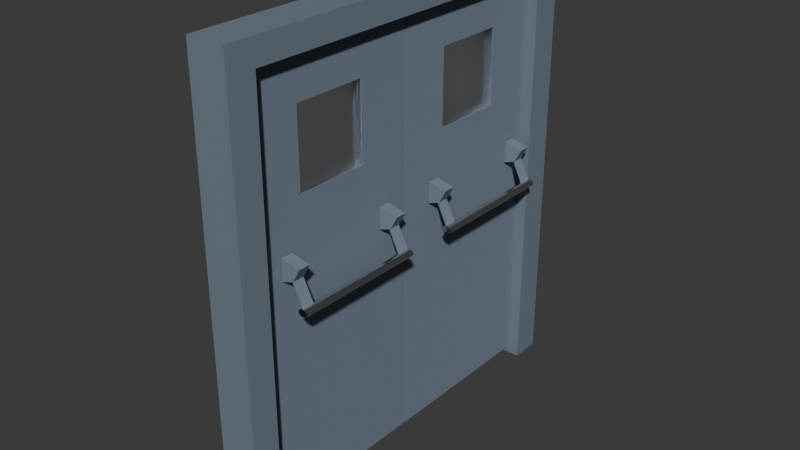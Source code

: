 # Source: unitydoorsfinal2.blend  (saved by Blender 4.4.32; exported with 4.5.12 LTS)
import bpy
from mathutils import Matrix  # noqa: F401  (used for matrix-valued properties, if any)

bpy.ops.wm.read_factory_settings(use_empty=True)
scene = bpy.context.scene
scene.name = 'Scene'

# ---- collections
col_collection = bpy.data.collections.new('Collection'); scene.collection.children.link(col_collection)

# ---- materials (node trees are filled in below, after node groups)
mat_material = bpy.data.materials.new('Material')
mat_material.alpha_threshold = 0.0
mat_material.roughness = 0.5
mat_material.line_color = (0.0, 0.0, 0.0, 1.0)
mat_material_004 = bpy.data.materials.new('Material.004')
mat_material_004.alpha_threshold = 0.0
mat_material_004.roughness = 0.5
mat_material_004.line_color = (0.0, 0.0, 0.0, 1.0)
mat_material_007 = bpy.data.materials.new('Material.007')
mat_material_007.alpha_threshold = 0.0
mat_material_007.roughness = 0.5
mat_material_007.line_color = (0.0, 0.0, 0.0, 1.0)
mat_material_012 = bpy.data.materials.new('Material.012')
mat_material_008 = bpy.data.materials.new('Material.008')
mat_material_013 = bpy.data.materials.new('Material.013')
mat_material_010 = bpy.data.materials.new('Material.010')
mat_material_011 = bpy.data.materials.new('Material.011')
mat_material_017 = bpy.data.materials.new('Material.017')
mat_material_009 = bpy.data.materials.new('Material.009')
mat_material_016 = bpy.data.materials.new('Material.016')
mat_material_014 = bpy.data.materials.new('Material.014')
mat_material_015 = bpy.data.materials.new('Material.015')
mat_material_018 = bpy.data.materials.new('Material.018')
mat_material_019 = bpy.data.materials.new('Material.019')
mat_material_021 = bpy.data.materials.new('Material.021')
mat_material_021.alpha_threshold = 0.0
mat_material_021.roughness = 0.5
mat_material_021.line_color = (0.0, 0.0, 0.0, 1.0)
mat_material_022 = bpy.data.materials.new('Material.022')
mat_material_022.alpha_threshold = 0.0
mat_material_022.roughness = 0.5
mat_material_022.line_color = (0.0, 0.0, 0.0, 1.0)
mat_material_023 = bpy.data.materials.new('Material.023')
mat_material_023.alpha_threshold = 0.0
mat_material_023.roughness = 0.5
mat_material_023.line_color = (0.0, 0.0, 0.0, 1.0)
mat_material_024 = bpy.data.materials.new('Material.024')
mat_material_025 = bpy.data.materials.new('Material.025')
mat_material_026 = bpy.data.materials.new('Material.026')
mat_material_027 = bpy.data.materials.new('Material.027')
mat_material_028 = bpy.data.materials.new('Material.028')
mat_material_029 = bpy.data.materials.new('Material.029')
mat_material_030 = bpy.data.materials.new('Material.030')
mat_material_031 = bpy.data.materials.new('Material.031')
mat_material_032 = bpy.data.materials.new('Material.032')
mat_material_033 = bpy.data.materials.new('Material.033')
mat_material_034 = bpy.data.materials.new('Material.034')
mat_material_035 = bpy.data.materials.new('Material.035')
mat_material_051 = bpy.data.materials.new('Material.051')
mat_material_051.alpha_threshold = 0.0
mat_material_051.roughness = 0.5
mat_material_051.line_color = (0.0, 0.0, 0.0, 1.0)
mat_material_052 = bpy.data.materials.new('Material.052')
mat_material_052.alpha_threshold = 0.0
mat_material_052.roughness = 0.5
mat_material_052.line_color = (0.0, 0.0, 0.0, 1.0)
mat_material_053 = bpy.data.materials.new('Material.053')
mat_material_053.alpha_threshold = 0.0
mat_material_053.roughness = 0.5
mat_material_053.line_color = (0.0, 0.0, 0.0, 1.0)
mat_material_054 = bpy.data.materials.new('Material.054')
mat_material_055 = bpy.data.materials.new('Material.055')
mat_material_056 = bpy.data.materials.new('Material.056')
mat_material_057 = bpy.data.materials.new('Material.057')
mat_material_058 = bpy.data.materials.new('Material.058')
mat_material_059 = bpy.data.materials.new('Material.059')
mat_material_060 = bpy.data.materials.new('Material.060')
mat_material_061 = bpy.data.materials.new('Material.061')
mat_material_062 = bpy.data.materials.new('Material.062')
mat_material_063 = bpy.data.materials.new('Material.063')
mat_material_064 = bpy.data.materials.new('Material.064')
mat_material_065 = bpy.data.materials.new('Material.065')

# ---- material node trees
mat_material.use_nodes = True; mat_material.node_tree.nodes.clear()
_N = mat_material.node_tree.nodes; _L = mat_material.node_tree.links
n0 = _N.new('ShaderNodeOutputMaterial'); n0.name = 'Material Output'; n0.location = (300, 300)
n1 = _N.new('ShaderNodeBsdfPrincipled'); n1.name = 'Principled BSDF'; n1.location = (10, 300)
n1.inputs[0].default_value = (0.1812, 0.2306, 0.2961, 0.0)
n1.inputs[2].default_value = 1.0
n1.inputs[3].default_value = 1.45
_L.new(n1.outputs[0], n0.inputs[0])
n0.is_active_output = True
mat_material_004.use_nodes = True; mat_material_004.node_tree.nodes.clear()
_N = mat_material_004.node_tree.nodes; _L = mat_material_004.node_tree.links
n0 = _N.new('ShaderNodeOutputMaterial'); n0.name = 'Material Output'; n0.location = (300, 300)
n1 = _N.new('ShaderNodeBsdfPrincipled'); n1.name = 'Principled BSDF'; n1.location = (10, 300)
n1.inputs[0].default_value = (0.1746, 0.2232, 0.2747, 1.0)
n1.inputs[3].default_value = 1.45
_L.new(n1.outputs[0], n0.inputs[0])
n0.is_active_output = True
mat_material_007.use_nodes = True; mat_material_007.node_tree.nodes.clear()
_N = mat_material_007.node_tree.nodes; _L = mat_material_007.node_tree.links
n0 = _N.new('ShaderNodeOutputMaterial'); n0.name = 'Material Output'; n0.location = (300, 300)
n1 = _N.new('ShaderNodeBsdfPrincipled'); n1.name = 'Principled BSDF'; n1.location = (10, 300)
n1.inputs[0].default_value = (0.1812, 0.2307, 0.2961, 0.0)
n1.inputs[2].default_value = 1.0
n1.inputs[3].default_value = 1.35
_L.new(n1.outputs[0], n0.inputs[0])
n0.is_active_output = True
mat_material_012.use_nodes = True; mat_material_012.node_tree.nodes.clear()
_N = mat_material_012.node_tree.nodes; _L = mat_material_012.node_tree.links
n0 = _N.new('ShaderNodeBsdfPrincipled'); n0.name = 'Principled BSDF'; n0.location = (10, 300)
n0.inputs[0].default_value = (0.3232, 0.3419, 0.4342, 1.0)
n1 = _N.new('ShaderNodeOutputMaterial'); n1.name = 'Material Output'; n1.location = (300, 300)
_L.new(n0.outputs[0], n1.inputs[0])
n1.is_active_output = True
mat_material_008.use_nodes = True; mat_material_008.node_tree.nodes.clear()
_N = mat_material_008.node_tree.nodes; _L = mat_material_008.node_tree.links
n0 = _N.new('ShaderNodeBsdfPrincipled'); n0.name = 'Principled BSDF'; n0.location = (10, 300)
n0.inputs[1].default_value = 1.0
n0.inputs[2].default_value = 0.1697
n1 = _N.new('ShaderNodeOutputMaterial'); n1.name = 'Material Output'; n1.location = (300, 300)
_L.new(n0.outputs[0], n1.inputs[0])
n1.is_active_output = True
mat_material_013.use_nodes = True; mat_material_013.node_tree.nodes.clear()
_N = mat_material_013.node_tree.nodes; _L = mat_material_013.node_tree.links
n0 = _N.new('ShaderNodeBsdfPrincipled'); n0.name = 'Principled BSDF'; n0.location = (10, 300)
n0.inputs[0].default_value = (0.2918, 0.305, 0.3968, 1.0)
n1 = _N.new('ShaderNodeOutputMaterial'); n1.name = 'Material Output'; n1.location = (300, 300)
_L.new(n0.outputs[0], n1.inputs[0])
n1.is_active_output = True
mat_material_010.use_nodes = True; mat_material_010.node_tree.nodes.clear()
_N = mat_material_010.node_tree.nodes; _L = mat_material_010.node_tree.links
n0 = _N.new('ShaderNodeBsdfPrincipled'); n0.name = 'Principled BSDF'; n0.location = (10, 300)
n0.inputs[0].default_value = (0.2747, 0.2874, 0.3663, 1.0)
n1 = _N.new('ShaderNodeOutputMaterial'); n1.name = 'Material Output'; n1.location = (300, 300)
_L.new(n0.outputs[0], n1.inputs[0])
n1.is_active_output = True
mat_material_011.use_nodes = True; mat_material_011.node_tree.nodes.clear()
_N = mat_material_011.node_tree.nodes; _L = mat_material_011.node_tree.links
n0 = _N.new('ShaderNodeBsdfPrincipled'); n0.name = 'Principled BSDF'; n0.location = (10, 300)
n0.inputs[0].default_value = (0.2961, 0.3095, 0.402, 1.0)
n1 = _N.new('ShaderNodeOutputMaterial'); n1.name = 'Material Output'; n1.location = (300, 300)
_L.new(n0.outputs[0], n1.inputs[0])
n1.is_active_output = True
mat_material_017.use_nodes = True; mat_material_017.node_tree.nodes.clear()
_N = mat_material_017.node_tree.nodes; _L = mat_material_017.node_tree.links
n0 = _N.new('ShaderNodeBsdfPrincipled'); n0.name = 'Principled BSDF'; n0.location = (10, 300)
n0.inputs[0].default_value = (0.305, 0.3186, 0.3916, 1.0)
n1 = _N.new('ShaderNodeOutputMaterial'); n1.name = 'Material Output'; n1.location = (300, 300)
_L.new(n0.outputs[0], n1.inputs[0])
n1.is_active_output = True
mat_material_009.use_nodes = True; mat_material_009.node_tree.nodes.clear()
_N = mat_material_009.node_tree.nodes; _L = mat_material_009.node_tree.links
n0 = _N.new('ShaderNodeBsdfPrincipled'); n0.name = 'Principled BSDF'; n0.location = (10, 300)
n0.inputs[1].default_value = 1.0
n0.inputs[2].default_value = 0.17
n1 = _N.new('ShaderNodeOutputMaterial'); n1.name = 'Material Output'; n1.location = (300, 300)
_L.new(n0.outputs[0], n1.inputs[0])
n1.is_active_output = True
mat_material_016.use_nodes = True; mat_material_016.node_tree.nodes.clear()
_N = mat_material_016.node_tree.nodes; _L = mat_material_016.node_tree.links
n0 = _N.new('ShaderNodeBsdfPrincipled'); n0.name = 'Principled BSDF'; n0.location = (10, 300)
n0.inputs[0].default_value = (0.2918, 0.3006, 0.3712, 1.0)
n1 = _N.new('ShaderNodeOutputMaterial'); n1.name = 'Material Output'; n1.location = (300, 300)
_L.new(n0.outputs[0], n1.inputs[0])
n1.is_active_output = True
mat_material_014.use_nodes = True; mat_material_014.node_tree.nodes.clear()
_N = mat_material_014.node_tree.nodes; _L = mat_material_014.node_tree.links
n0 = _N.new('ShaderNodeBsdfPrincipled'); n0.name = 'Principled BSDF'; n0.location = (10, 300)
n0.inputs[0].default_value = (0.3006, 0.314, 0.3864, 1.0)
n1 = _N.new('ShaderNodeOutputMaterial'); n1.name = 'Material Output'; n1.location = (300, 300)
_L.new(n0.outputs[0], n1.inputs[0])
n1.is_active_output = True
mat_material_015.use_nodes = True; mat_material_015.node_tree.nodes.clear()
_N = mat_material_015.node_tree.nodes; _L = mat_material_015.node_tree.links
n0 = _N.new('ShaderNodeBsdfPrincipled'); n0.name = 'Principled BSDF'; n0.location = (10, 300)
n0.inputs[0].default_value = (0.3763, 0.3864, 0.4735, 1.0)
n1 = _N.new('ShaderNodeOutputMaterial'); n1.name = 'Material Output'; n1.location = (300, 300)
_L.new(n0.outputs[0], n1.inputs[0])
n1.is_active_output = True
mat_material_018.use_nodes = True; mat_material_018.node_tree.nodes.clear()
_N = mat_material_018.node_tree.nodes; _L = mat_material_018.node_tree.links
n0 = _N.new('ShaderNodeOutputMaterial'); n0.name = 'Material Output'; n0.location = (300, 300)
n1 = _N.new('ShaderNodeBsdfGlass'); n1.name = 'Glass BSDF'; n1.location = (10, 300)
n1.inputs[1].default_value = 0.5
n1.inputs[2].default_value = 1.2
_L.new(n1.outputs[0], n0.inputs[0])
n0.is_active_output = True
mat_material_019.use_nodes = True; mat_material_019.node_tree.nodes.clear()
_N = mat_material_019.node_tree.nodes; _L = mat_material_019.node_tree.links
n0 = _N.new('ShaderNodeOutputMaterial'); n0.name = 'Material Output'; n0.location = (300, 300)
n1 = _N.new('ShaderNodeBsdfGlass'); n1.name = 'Glass BSDF'; n1.location = (10, 300)
n1.inputs[1].default_value = 0.5
n1.inputs[2].default_value = 1.2
_L.new(n1.outputs[0], n0.inputs[0])
n0.is_active_output = True
mat_material_021.use_nodes = True; mat_material_021.node_tree.nodes.clear()
_N = mat_material_021.node_tree.nodes; _L = mat_material_021.node_tree.links
n0 = _N.new('ShaderNodeOutputMaterial'); n0.name = 'Material Output'; n0.location = (300, 300)
n1 = _N.new('ShaderNodeBsdfPrincipled'); n1.name = 'Principled BSDF'; n1.location = (10, 300)
n1.inputs[0].default_value = (0.1812, 0.2306, 0.2961, 0.0)
n1.inputs[2].default_value = 1.0
n1.inputs[3].default_value = 1.45
_L.new(n1.outputs[0], n0.inputs[0])
n0.is_active_output = True
mat_material_022.use_nodes = True; mat_material_022.node_tree.nodes.clear()
_N = mat_material_022.node_tree.nodes; _L = mat_material_022.node_tree.links
n0 = _N.new('ShaderNodeOutputMaterial'); n0.name = 'Material Output'; n0.location = (300, 300)
n1 = _N.new('ShaderNodeBsdfPrincipled'); n1.name = 'Principled BSDF'; n1.location = (10, 300)
n1.inputs[0].default_value = (0.1746, 0.2232, 0.2747, 1.0)
n1.inputs[3].default_value = 1.45
_L.new(n1.outputs[0], n0.inputs[0])
n0.is_active_output = True
mat_material_023.use_nodes = True; mat_material_023.node_tree.nodes.clear()
_N = mat_material_023.node_tree.nodes; _L = mat_material_023.node_tree.links
n0 = _N.new('ShaderNodeOutputMaterial'); n0.name = 'Material Output'; n0.location = (300, 300)
n1 = _N.new('ShaderNodeBsdfPrincipled'); n1.name = 'Principled BSDF'; n1.location = (10, 300)
n1.inputs[0].default_value = (0.1812, 0.2307, 0.2961, 0.0)
n1.inputs[2].default_value = 1.0
n1.inputs[3].default_value = 1.35
_L.new(n1.outputs[0], n0.inputs[0])
n0.is_active_output = True
mat_material_024.use_nodes = True; mat_material_024.node_tree.nodes.clear()
_N = mat_material_024.node_tree.nodes; _L = mat_material_024.node_tree.links
n0 = _N.new('ShaderNodeBsdfPrincipled'); n0.name = 'Principled BSDF'; n0.location = (10, 300)
n0.inputs[0].default_value = (0.3232, 0.3419, 0.4342, 1.0)
n1 = _N.new('ShaderNodeOutputMaterial'); n1.name = 'Material Output'; n1.location = (300, 300)
_L.new(n0.outputs[0], n1.inputs[0])
n1.is_active_output = True
mat_material_025.use_nodes = True; mat_material_025.node_tree.nodes.clear()
_N = mat_material_025.node_tree.nodes; _L = mat_material_025.node_tree.links
n0 = _N.new('ShaderNodeBsdfPrincipled'); n0.name = 'Principled BSDF'; n0.location = (10, 300)
n0.inputs[1].default_value = 1.0
n0.inputs[2].default_value = 0.1697
n1 = _N.new('ShaderNodeOutputMaterial'); n1.name = 'Material Output'; n1.location = (300, 300)
_L.new(n0.outputs[0], n1.inputs[0])
n1.is_active_output = True
mat_material_026.use_nodes = True; mat_material_026.node_tree.nodes.clear()
_N = mat_material_026.node_tree.nodes; _L = mat_material_026.node_tree.links
n0 = _N.new('ShaderNodeBsdfPrincipled'); n0.name = 'Principled BSDF'; n0.location = (10, 300)
n0.inputs[0].default_value = (0.2918, 0.305, 0.3968, 1.0)
n1 = _N.new('ShaderNodeOutputMaterial'); n1.name = 'Material Output'; n1.location = (300, 300)
_L.new(n0.outputs[0], n1.inputs[0])
n1.is_active_output = True
mat_material_027.use_nodes = True; mat_material_027.node_tree.nodes.clear()
_N = mat_material_027.node_tree.nodes; _L = mat_material_027.node_tree.links
n0 = _N.new('ShaderNodeBsdfPrincipled'); n0.name = 'Principled BSDF'; n0.location = (10, 300)
n0.inputs[0].default_value = (0.2747, 0.2874, 0.3663, 1.0)
n1 = _N.new('ShaderNodeOutputMaterial'); n1.name = 'Material Output'; n1.location = (300, 300)
_L.new(n0.outputs[0], n1.inputs[0])
n1.is_active_output = True
mat_material_028.use_nodes = True; mat_material_028.node_tree.nodes.clear()
_N = mat_material_028.node_tree.nodes; _L = mat_material_028.node_tree.links
n0 = _N.new('ShaderNodeBsdfPrincipled'); n0.name = 'Principled BSDF'; n0.location = (10, 300)
n0.inputs[0].default_value = (0.2961, 0.3095, 0.402, 1.0)
n1 = _N.new('ShaderNodeOutputMaterial'); n1.name = 'Material Output'; n1.location = (300, 300)
_L.new(n0.outputs[0], n1.inputs[0])
n1.is_active_output = True
mat_material_029.use_nodes = True; mat_material_029.node_tree.nodes.clear()
_N = mat_material_029.node_tree.nodes; _L = mat_material_029.node_tree.links
n0 = _N.new('ShaderNodeBsdfPrincipled'); n0.name = 'Principled BSDF'; n0.location = (10, 300)
n0.inputs[0].default_value = (0.305, 0.3186, 0.3916, 1.0)
n1 = _N.new('ShaderNodeOutputMaterial'); n1.name = 'Material Output'; n1.location = (300, 300)
_L.new(n0.outputs[0], n1.inputs[0])
n1.is_active_output = True
mat_material_030.use_nodes = True; mat_material_030.node_tree.nodes.clear()
_N = mat_material_030.node_tree.nodes; _L = mat_material_030.node_tree.links
n0 = _N.new('ShaderNodeBsdfPrincipled'); n0.name = 'Principled BSDF'; n0.location = (10, 300)
n0.inputs[1].default_value = 1.0
n0.inputs[2].default_value = 0.17
n1 = _N.new('ShaderNodeOutputMaterial'); n1.name = 'Material Output'; n1.location = (300, 300)
_L.new(n0.outputs[0], n1.inputs[0])
n1.is_active_output = True
mat_material_031.use_nodes = True; mat_material_031.node_tree.nodes.clear()
_N = mat_material_031.node_tree.nodes; _L = mat_material_031.node_tree.links
n0 = _N.new('ShaderNodeBsdfPrincipled'); n0.name = 'Principled BSDF'; n0.location = (10, 300)
n0.inputs[0].default_value = (0.2918, 0.3006, 0.3712, 1.0)
n1 = _N.new('ShaderNodeOutputMaterial'); n1.name = 'Material Output'; n1.location = (300, 300)
_L.new(n0.outputs[0], n1.inputs[0])
n1.is_active_output = True
mat_material_032.use_nodes = True; mat_material_032.node_tree.nodes.clear()
_N = mat_material_032.node_tree.nodes; _L = mat_material_032.node_tree.links
n0 = _N.new('ShaderNodeBsdfPrincipled'); n0.name = 'Principled BSDF'; n0.location = (10, 300)
n0.inputs[0].default_value = (0.3006, 0.314, 0.3864, 1.0)
n1 = _N.new('ShaderNodeOutputMaterial'); n1.name = 'Material Output'; n1.location = (300, 300)
_L.new(n0.outputs[0], n1.inputs[0])
n1.is_active_output = True
mat_material_033.use_nodes = True; mat_material_033.node_tree.nodes.clear()
_N = mat_material_033.node_tree.nodes; _L = mat_material_033.node_tree.links
n0 = _N.new('ShaderNodeBsdfPrincipled'); n0.name = 'Principled BSDF'; n0.location = (10, 300)
n0.inputs[0].default_value = (0.3763, 0.3864, 0.4735, 1.0)
n1 = _N.new('ShaderNodeOutputMaterial'); n1.name = 'Material Output'; n1.location = (300, 300)
_L.new(n0.outputs[0], n1.inputs[0])
n1.is_active_output = True
mat_material_034.use_nodes = True; mat_material_034.node_tree.nodes.clear()
_N = mat_material_034.node_tree.nodes; _L = mat_material_034.node_tree.links
n0 = _N.new('ShaderNodeOutputMaterial'); n0.name = 'Material Output'; n0.location = (300, 300)
n1 = _N.new('ShaderNodeBsdfGlass'); n1.name = 'Glass BSDF'; n1.location = (10, 300)
n1.inputs[1].default_value = 0.5
n1.inputs[2].default_value = 1.2
_L.new(n1.outputs[0], n0.inputs[0])
n0.is_active_output = True
mat_material_035.use_nodes = True; mat_material_035.node_tree.nodes.clear()
_N = mat_material_035.node_tree.nodes; _L = mat_material_035.node_tree.links
n0 = _N.new('ShaderNodeOutputMaterial'); n0.name = 'Material Output'; n0.location = (300, 300)
n1 = _N.new('ShaderNodeBsdfGlass'); n1.name = 'Glass BSDF'; n1.location = (10, 300)
n1.inputs[1].default_value = 0.5
n1.inputs[2].default_value = 1.2
_L.new(n1.outputs[0], n0.inputs[0])
n0.is_active_output = True
mat_material_051.use_nodes = True; mat_material_051.node_tree.nodes.clear()
_N = mat_material_051.node_tree.nodes; _L = mat_material_051.node_tree.links
n0 = _N.new('ShaderNodeOutputMaterial'); n0.name = 'Material Output'; n0.location = (300, 300)
n1 = _N.new('ShaderNodeBsdfPrincipled'); n1.name = 'Principled BSDF'; n1.location = (10, 300)
n1.inputs[0].default_value = (0.1812, 0.2306, 0.2961, 0.0)
n1.inputs[2].default_value = 1.0
n1.inputs[3].default_value = 1.45
_L.new(n1.outputs[0], n0.inputs[0])
n0.is_active_output = True
mat_material_052.use_nodes = True; mat_material_052.node_tree.nodes.clear()
_N = mat_material_052.node_tree.nodes; _L = mat_material_052.node_tree.links
n0 = _N.new('ShaderNodeOutputMaterial'); n0.name = 'Material Output'; n0.location = (300, 300)
n1 = _N.new('ShaderNodeBsdfPrincipled'); n1.name = 'Principled BSDF'; n1.location = (10, 300)
n1.inputs[0].default_value = (0.1746, 0.2232, 0.2747, 1.0)
n1.inputs[3].default_value = 1.45
_L.new(n1.outputs[0], n0.inputs[0])
n0.is_active_output = True
mat_material_053.use_nodes = True; mat_material_053.node_tree.nodes.clear()
_N = mat_material_053.node_tree.nodes; _L = mat_material_053.node_tree.links
n0 = _N.new('ShaderNodeOutputMaterial'); n0.name = 'Material Output'; n0.location = (300, 300)
n1 = _N.new('ShaderNodeBsdfPrincipled'); n1.name = 'Principled BSDF'; n1.location = (10, 300)
n1.inputs[0].default_value = (0.1812, 0.2307, 0.2961, 0.0)
n1.inputs[2].default_value = 1.0
n1.inputs[3].default_value = 1.35
_L.new(n1.outputs[0], n0.inputs[0])
n0.is_active_output = True
mat_material_054.use_nodes = True; mat_material_054.node_tree.nodes.clear()
_N = mat_material_054.node_tree.nodes; _L = mat_material_054.node_tree.links
n0 = _N.new('ShaderNodeBsdfPrincipled'); n0.name = 'Principled BSDF'; n0.location = (10, 300)
n0.inputs[0].default_value = (0.3232, 0.3419, 0.4342, 1.0)
n1 = _N.new('ShaderNodeOutputMaterial'); n1.name = 'Material Output'; n1.location = (300, 300)
_L.new(n0.outputs[0], n1.inputs[0])
n1.is_active_output = True
mat_material_055.use_nodes = True; mat_material_055.node_tree.nodes.clear()
_N = mat_material_055.node_tree.nodes; _L = mat_material_055.node_tree.links
n0 = _N.new('ShaderNodeBsdfPrincipled'); n0.name = 'Principled BSDF'; n0.location = (10, 300)
n0.inputs[1].default_value = 1.0
n0.inputs[2].default_value = 0.1697
n1 = _N.new('ShaderNodeOutputMaterial'); n1.name = 'Material Output'; n1.location = (300, 300)
_L.new(n0.outputs[0], n1.inputs[0])
n1.is_active_output = True
mat_material_056.use_nodes = True; mat_material_056.node_tree.nodes.clear()
_N = mat_material_056.node_tree.nodes; _L = mat_material_056.node_tree.links
n0 = _N.new('ShaderNodeBsdfPrincipled'); n0.name = 'Principled BSDF'; n0.location = (10, 300)
n0.inputs[0].default_value = (0.2918, 0.305, 0.3968, 1.0)
n1 = _N.new('ShaderNodeOutputMaterial'); n1.name = 'Material Output'; n1.location = (300, 300)
_L.new(n0.outputs[0], n1.inputs[0])
n1.is_active_output = True
mat_material_057.use_nodes = True; mat_material_057.node_tree.nodes.clear()
_N = mat_material_057.node_tree.nodes; _L = mat_material_057.node_tree.links
n0 = _N.new('ShaderNodeBsdfPrincipled'); n0.name = 'Principled BSDF'; n0.location = (10, 300)
n0.inputs[0].default_value = (0.2747, 0.2874, 0.3663, 1.0)
n1 = _N.new('ShaderNodeOutputMaterial'); n1.name = 'Material Output'; n1.location = (300, 300)
_L.new(n0.outputs[0], n1.inputs[0])
n1.is_active_output = True
mat_material_058.use_nodes = True; mat_material_058.node_tree.nodes.clear()
_N = mat_material_058.node_tree.nodes; _L = mat_material_058.node_tree.links
n0 = _N.new('ShaderNodeBsdfPrincipled'); n0.name = 'Principled BSDF'; n0.location = (10, 300)
n0.inputs[0].default_value = (0.2961, 0.3095, 0.402, 1.0)
n1 = _N.new('ShaderNodeOutputMaterial'); n1.name = 'Material Output'; n1.location = (300, 300)
_L.new(n0.outputs[0], n1.inputs[0])
n1.is_active_output = True
mat_material_059.use_nodes = True; mat_material_059.node_tree.nodes.clear()
_N = mat_material_059.node_tree.nodes; _L = mat_material_059.node_tree.links
n0 = _N.new('ShaderNodeBsdfPrincipled'); n0.name = 'Principled BSDF'; n0.location = (10, 300)
n0.inputs[0].default_value = (0.305, 0.3186, 0.3916, 1.0)
n1 = _N.new('ShaderNodeOutputMaterial'); n1.name = 'Material Output'; n1.location = (300, 300)
_L.new(n0.outputs[0], n1.inputs[0])
n1.is_active_output = True
mat_material_060.use_nodes = True; mat_material_060.node_tree.nodes.clear()
_N = mat_material_060.node_tree.nodes; _L = mat_material_060.node_tree.links
n0 = _N.new('ShaderNodeBsdfPrincipled'); n0.name = 'Principled BSDF'; n0.location = (10, 300)
n0.inputs[1].default_value = 1.0
n0.inputs[2].default_value = 0.17
n1 = _N.new('ShaderNodeOutputMaterial'); n1.name = 'Material Output'; n1.location = (300, 300)
_L.new(n0.outputs[0], n1.inputs[0])
n1.is_active_output = True
mat_material_061.use_nodes = True; mat_material_061.node_tree.nodes.clear()
_N = mat_material_061.node_tree.nodes; _L = mat_material_061.node_tree.links
n0 = _N.new('ShaderNodeBsdfPrincipled'); n0.name = 'Principled BSDF'; n0.location = (10, 300)
n0.inputs[0].default_value = (0.2918, 0.3006, 0.3712, 1.0)
n1 = _N.new('ShaderNodeOutputMaterial'); n1.name = 'Material Output'; n1.location = (300, 300)
_L.new(n0.outputs[0], n1.inputs[0])
n1.is_active_output = True
mat_material_062.use_nodes = True; mat_material_062.node_tree.nodes.clear()
_N = mat_material_062.node_tree.nodes; _L = mat_material_062.node_tree.links
n0 = _N.new('ShaderNodeBsdfPrincipled'); n0.name = 'Principled BSDF'; n0.location = (10, 300)
n0.inputs[0].default_value = (0.3006, 0.314, 0.3864, 1.0)
n1 = _N.new('ShaderNodeOutputMaterial'); n1.name = 'Material Output'; n1.location = (300, 300)
_L.new(n0.outputs[0], n1.inputs[0])
n1.is_active_output = True
mat_material_063.use_nodes = True; mat_material_063.node_tree.nodes.clear()
_N = mat_material_063.node_tree.nodes; _L = mat_material_063.node_tree.links
n0 = _N.new('ShaderNodeBsdfPrincipled'); n0.name = 'Principled BSDF'; n0.location = (10, 300)
n0.inputs[0].default_value = (0.3763, 0.3864, 0.4735, 1.0)
n1 = _N.new('ShaderNodeOutputMaterial'); n1.name = 'Material Output'; n1.location = (300, 300)
_L.new(n0.outputs[0], n1.inputs[0])
n1.is_active_output = True
mat_material_064.use_nodes = True; mat_material_064.node_tree.nodes.clear()
_N = mat_material_064.node_tree.nodes; _L = mat_material_064.node_tree.links
n0 = _N.new('ShaderNodeOutputMaterial'); n0.name = 'Material Output'; n0.location = (300, 300)
n1 = _N.new('ShaderNodeBsdfGlass'); n1.name = 'Glass BSDF'; n1.location = (10, 300)
n1.inputs[1].default_value = 0.5
n1.inputs[2].default_value = 1.2
_L.new(n1.outputs[0], n0.inputs[0])
n0.is_active_output = True
mat_material_065.use_nodes = True; mat_material_065.node_tree.nodes.clear()
_N = mat_material_065.node_tree.nodes; _L = mat_material_065.node_tree.links
n0 = _N.new('ShaderNodeOutputMaterial'); n0.name = 'Material Output'; n0.location = (300, 300)
n1 = _N.new('ShaderNodeBsdfGlass'); n1.name = 'Glass BSDF'; n1.location = (10, 300)
n1.inputs[1].default_value = 0.5
n1.inputs[2].default_value = 1.2
_L.new(n1.outputs[0], n0.inputs[0])
n0.is_active_output = True

# ---- world
world_world = bpy.data.worlds.new('World'); scene.world = world_world
world_world.use_nodes = True; world_world.node_tree.nodes.clear()
_N = world_world.node_tree.nodes; _L = world_world.node_tree.links
n0 = _N.new('ShaderNodeOutputWorld'); n0.name = 'World Output'; n0.location = (300, 300)
n1 = _N.new('ShaderNodeBackground'); n1.name = 'Background'; n1.location = (10, 300)
n1.inputs[0].default_value = (0.05088, 0.05088, 0.05088, 1.0)
_L.new(n1.outputs[0], n0.inputs[0])
n0.is_active_output = True
world_world.color = (0.05088, 0.05088, 0.05088)
world_world.sun_shadow_jitter_overblur = 0.0

# ---- meshes
me_cube_046 = bpy.data.meshes.new('Cube.046')
me_cube_046.from_pydata([(2.762, 0.6699, 0.1082), (2.762, 0.7914, 0.1082), (4.352, 0.6699, 0.002242), (2.512, 0.6699, 0.1043), (2.512, 0.7914, 0.1043), (4.103, 0.6699, -0.00166), (4.103, 0.7914, -0.00166), (4.352, 0.7914, 0.002242), (4.125, -2.587, 0.1745), (4.125, -2.717, 0.1745), (3.021, -2.587, 0.1096), (1.276, -2.587, 0.1938), (1.276, -2.717, 0.1938), (1.276, -2.587, 0.0904), (1.276, -2.717, 0.0904), (3.021, -2.717, 0.1096), (2.995, -2.71, 0.1082), (2.995, -2.589, 0.1082), (4.586, -2.71, 0.002242), (2.746, -2.71, 0.1043), (2.746, -2.589, 0.1043), (4.336, -2.71, -0.00166), (4.336, -2.589, -0.00166), (4.586, -2.589, 0.002242), (-0.7479, -2.976, 1.003), (-0.9739, -0.9757, 1.003), (1.252, -2.974, 1.003), (-0.7479, -2.976, -0.9974), (-0.8177, -2.358, 0.7725), (-0.8177, -2.358, 0.4094), (-0.9093, -1.547, 0.7725), (1.182, -2.357, 0.7725), (1.182, -2.357, 0.4094), (1.091, -1.546, 0.7725), (1.026, -0.9744, 1.003), (1.091, -1.546, 0.4094), (1.092, -1.557, 0.3145), (-0.9093, -1.547, 0.4094), (-0.8961, -1.664, 0.3145), (-0.9081, -1.558, 0.3145), (-0.7834, -2.356, 0.3155), (-0.9151, -1.665, 0.2185), (-0.927, -1.559, 0.2185), (-0.8024, -2.357, 0.2195), (1.198, -2.355, 0.2195), (1.155, -2.287, 0.2185), (1.217, -2.355, 0.3155), (1.217, -2.355, 0.2202), (1.174, -2.286, 0.3145), (1.092, -1.557, 0.2191), (-0.7834, -2.356, 0.2202), (-0.9081, -1.558, 0.2191), (1.073, -1.557, 0.2185), (1.026, -0.9744, -0.9974), (-0.9739, -0.9757, -0.9974), (1.252, -2.974, -0.9974), (2.995, -1.399, 0.1082), (2.995, -1.277, 0.1082), (4.586, -1.399, 0.002242), (2.746, -1.399, 0.1043), (2.746, -1.277, 0.1043), (4.336, -1.399, -0.00166), (4.336, -1.277, -0.00166), (4.586, -1.277, 0.002242), (2.565, 1.331, 0.9815), (2.6, 1.021, 0.9815), (2.565, 1.331, 1.097), (-3.034, 1.327, 0.9815), (2.565, 1.331, -1.034), (2.6, 1.021, -1.034), (-3.034, 1.327, -1.034), (-2.999, 1.018, -1.034), (-2.999, 1.018, 0.9815), (-2.999, 1.018, 1.097), (-2.552, -2.938, 0.9815), (-2.513, -3.277, 0.9815), (3.047, -2.934, 0.9815), (-2.552, -2.938, 1.097), (-2.552, -2.938, -1.034), (-2.513, -3.277, -1.034), (3.047, -2.934, -1.034), (3.085, -3.273, -1.034), (3.085, -3.273, 0.9815), (3.085, -3.273, 1.097), (-2.513, -3.277, 1.097), (3.047, -2.934, 1.097), (2.6, 1.021, 1.097), (-3.034, 1.327, 1.097), (-0.9748, -0.9674, 1.006), (-1.201, 1.033, 1.006), (1.025, -0.9661, 1.006), (-0.9748, -0.9674, -0.9943), (-1.045, -0.3495, 0.7756), (-1.045, -0.3495, 0.4125), (-1.136, 0.4613, 0.7756), (0.9553, -0.3483, 0.7756), (0.9553, -0.3483, 0.4125), (0.8637, 0.4626, 0.7756), (0.7991, 1.034, 1.006), (0.8637, 0.4626, 0.4125), (0.8649, 0.4516, 0.3176), (-1.136, 0.4613, 0.4125), (-1.123, 0.3445, 0.3176), (-1.135, 0.4503, 0.3176), (-1.01, -0.3477, 0.3187), (-1.123, 0.3445, 0.2223), (-1.135, 0.4503, 0.2223), (-1.01, -0.3477, 0.2234), (0.9896, -0.3464, 0.2234), (0.9473, -0.278, 0.2223), (0.9896, -0.3464, 0.3187), (0.9896, -0.3464, 0.2233), (0.9473, -0.278, 0.3176), (0.8649, 0.4516, 0.2223), (-1.01, -0.3477, 0.2233), (-1.135, 0.4503, 0.2223), (0.8649, 0.4516, 0.2223), (0.7991, 1.034, -0.9943), (-1.201, 1.033, -0.9943), (1.025, -0.9661, -0.9943), (-3.929, -1.457, 0.1745), (-3.943, -1.327, 0.1745), (-2.825, -1.457, 0.1096), (-1.079, -1.456, 0.1938), (-1.094, -1.326, 0.1938), (-1.079, -1.456, 0.0904), (-1.094, -1.326, 0.0904), (-2.839, -1.327, 0.1096), (4.636, -2.733, -0.0267), (4.495, -2.733, -0.02637), (4.636, -1.268, -0.0267), (4.776, -2.733, -0.02637), (4.911, -2.733, -0.02538), (4.776, -1.268, -0.02637), (4.911, -1.268, -0.02538), (5.036, -1.268, -0.02379), (5.145, -1.268, -0.02165), (5.036, -2.733, -0.02379), (5.145, -2.733, -0.02165), (5.235, -2.733, -0.01903), (5.301, -2.733, -0.01605), (5.235, -1.268, -0.01903), (5.301, -1.268, -0.01605), (5.342, -1.268, -0.01282), (5.356, -1.268, -0.009451), (5.342, -2.733, -0.01282), (5.356, -2.733, -0.009451), (5.342, -2.733, -0.006087), (5.301, -2.733, -0.002852), (5.342, -1.268, -0.006087), (5.301, -1.268, -0.002852), (5.235, -1.268, 0.00013), (5.145, -1.268, 0.002743), (5.235, -2.733, 0.00013), (5.145, -2.733, 0.002743), (5.036, -2.733, 0.004888), (4.911, -2.733, 0.006482), (5.036, -1.268, 0.004888), (4.911, -1.268, 0.006482), (4.776, -1.268, 0.007463), (4.636, -1.268, 0.007795), (4.776, -2.733, 0.007463), (4.636, -2.733, 0.007795), (4.495, -2.733, 0.007463), (4.36, -2.733, 0.006482), (4.495, -1.268, 0.007463), (4.36, -1.268, 0.006482), (4.235, -1.268, 0.004888), (4.126, -1.268, 0.002743), (4.235, -2.733, 0.004888), (4.126, -2.733, 0.002743), (4.036, -2.733, 0.00013), (3.97, -2.733, -0.002852), (4.036, -1.268, 0.00013), (3.97, -1.268, -0.002852), (3.929, -1.268, -0.006087), (3.915, -1.268, -0.009451), (3.929, -2.733, -0.006087), (3.915, -2.733, -0.009451), (3.929, -2.733, -0.01282), (3.97, -2.733, -0.01605), (3.929, -1.268, -0.01282), (3.97, -1.268, -0.01605), (4.036, -1.268, -0.01903), (4.126, -1.268, -0.02165), (4.036, -2.733, -0.01903), (4.126, -2.733, -0.02165), (4.235, -2.733, -0.02379), (4.36, -2.733, -0.02538), (4.235, -1.268, -0.02379), (4.36, -1.268, -0.02538), (4.495, -1.268, -0.02637), (-3.779, -2.781, 0.1745), (-3.794, -2.651, 0.1745), (-2.675, -2.78, 0.1096), (-0.9299, -2.779, 0.1938), (-0.9446, -2.649, 0.1938), (-0.9299, -2.779, 0.0904), (-0.9446, -2.649, 0.0904), (-2.69, -2.65, 0.1096), (4.125, -1.272, 0.1745), (4.125, -1.402, 0.1745), (3.021, -1.272, 0.1096), (1.276, -1.272, 0.1938), (1.276, -1.402, 0.1938), (1.276, -1.272, 0.0904), (1.276, -1.402, 0.0904), (3.021, -1.402, 0.1096), (-2.663, -2.658, 0.1142), (-2.649, -2.779, 0.1142), (-4.254, -2.659, 0.008217), (-2.413, -2.658, 0.1103), (-2.4, -2.779, 0.1103), (-4.004, -2.659, 0.004315), (-3.99, -2.78, 0.004315), (-4.24, -2.781, 0.008217), (-4.455, -1.314, -0.0177), (-4.315, -1.314, -0.01737), (-4.29, -2.78, -0.0177), (-4.596, -1.314, -0.01737), (-4.731, -1.315, -0.01639), (-4.43, -2.78, -0.01737), (-4.565, -2.78, -0.01639), (-4.69, -2.78, -0.01479), (-4.799, -2.78, -0.01265), (-4.856, -1.315, -0.01479), (-4.965, -1.315, -0.01265), (-5.054, -1.315, -0.01003), (-5.121, -1.315, -0.007053), (-4.889, -2.78, -0.01003), (-4.955, -2.78, -0.007053), (-4.996, -2.78, -0.003818), (-5.01, -2.78, -0.000453), (-5.162, -1.315, -0.003818), (-5.176, -1.315, -0.0004531), (-5.162, -1.315, 0.002911), (-5.121, -1.315, 0.006147), (-4.996, -2.78, 0.002912), (-4.955, -2.78, 0.006147), (-4.889, -2.78, 0.009128), (-4.799, -2.78, 0.01174), (-5.054, -1.315, 0.009128), (-4.965, -1.315, 0.01174), (-4.856, -1.315, 0.01389), (-4.731, -1.315, 0.01548), (-4.69, -2.78, 0.01389), (-4.565, -2.78, 0.01548), (-4.43, -2.78, 0.01646), (-4.29, -2.78, 0.01679), (-4.596, -1.314, 0.01646), (-4.455, -1.314, 0.01679), (-4.315, -1.314, 0.01646), (-4.179, -1.314, 0.01548), (-4.149, -2.78, 0.01646), (-4.014, -2.78, 0.01548), (-3.889, -2.779, 0.01389), (-3.78, -2.779, 0.01174), (-4.055, -1.314, 0.01389), (-3.946, -1.314, 0.01174), (-3.856, -1.314, 0.009128), (-3.789, -1.314, 0.006147), (-3.69, -2.779, 0.009128), (-3.624, -2.779, 0.006147), (-3.583, -2.779, 0.002912), (-3.569, -2.779, -0.000453), (-3.748, -1.314, 0.002911), (-3.735, -1.314, -0.0004531), (-3.748, -1.314, -0.003818), (-3.789, -1.314, -0.007053), (-3.583, -2.779, -0.003818), (-3.624, -2.779, -0.007053), (-3.69, -2.779, -0.01003), (-3.78, -2.779, -0.01265), (-3.856, -1.314, -0.01003), (-3.946, -1.314, -0.01265), (-4.055, -1.314, -0.01479), (-4.179, -1.314, -0.01639), (-3.889, -2.779, -0.01479), (-4.014, -2.78, -0.01639), (-4.149, -2.78, -0.01737), (-2.813, -1.328, 0.1142), (-2.8, -1.45, 0.1142), (-4.404, -1.329, 0.008217), (-2.564, -1.328, 0.1103), (-2.55, -1.45, 0.1103), (-4.154, -1.329, 0.004315), (-4.141, -1.451, 0.004315), (-4.39, -1.451, 0.008217), (0.835, 0.4469, 0.4142), (0.9243, -0.3434, 0.4142), (0.835, 0.4469, 0.7741), (-1.04, 0.4457, 0.4142), (0.8333, 0.4625, 0.4142), (0.8333, 0.4625, 0.7741), (-1.042, 0.4613, 0.4142), (-1.042, 0.4613, 0.7741), (-1.04, 0.4457, 0.7741), (-0.9507, -0.3446, 0.7741), (0.9243, -0.3434, 0.7741), (-0.9507, -0.3446, 0.4142), (1.062, -1.564, 0.4127), (1.152, -2.354, 0.4127), (1.062, -1.564, 0.7726), (-0.8128, -1.565, 0.4127), (1.061, -1.548, 0.4127), (1.061, -1.548, 0.7726), (-0.8145, -1.55, 0.4127), (-0.8145, -1.55, 0.7726), (-0.8128, -1.565, 0.7726), (-0.7234, -2.356, 0.7726), (1.152, -2.354, 0.7726), (-0.7234, -2.356, 0.4127), (-2.898, -0.5783, 0.1142), (-2.884, -0.6998, 0.1142), (-4.489, -0.5793, 0.008217), (-2.648, -0.5781, 0.1103), (-2.635, -0.6997, 0.1103), (-4.239, -0.5791, 0.004315), (-4.225, -0.7007, 0.004315), (-4.475, -0.7009, 0.008217), (-3.046, 0.7332, 0.1142), (-3.033, 0.6116, 0.1142), (-4.637, 0.7322, 0.008217), (-2.797, 0.7333, 0.1103), (-2.783, 0.6118, 0.1103), (-4.387, 0.7323, 0.004315), (-4.373, 0.6108, 0.004315), (-4.623, 0.6106, 0.008217), (-4.014, -0.7052, 0.1745), (-4.028, -0.5752, 0.1745), (-2.91, -0.7045, 0.1096), (-1.165, -0.7034, 0.1938), (-1.179, -0.5734, 0.1938), (-1.165, -0.7034, 0.0904), (-1.179, -0.5734, 0.0904), (-2.924, -0.5745, 0.1096), (-4.162, 0.6094, 0.1745), (-4.177, 0.7394, 0.1745), (-3.058, 0.6101, 0.1096), (-1.313, 0.6112, 0.1938), (-1.328, 0.7412, 0.1938), (-1.313, 0.6112, 0.0904), (-1.328, 0.7412, 0.0904), (-3.073, 0.7401, 0.1096), (-4.689, 0.7552, -0.02072), (-4.548, 0.7553, -0.02039), (-4.523, -0.7101, -0.02072), (-4.83, 0.7551, -0.02039), (-4.965, 0.755, -0.01941), (-4.664, -0.7102, -0.02039), (-4.799, -0.7103, -0.01941), (-4.924, -0.7104, -0.01782), (-5.033, -0.7104, -0.01567), (-5.089, 0.7549, -0.01782), (-5.199, 0.7549, -0.01567), (-5.288, 0.7548, -0.01306), (-5.355, 0.7548, -0.01008), (-5.123, -0.7105, -0.01306), (-5.189, -0.7105, -0.01008), (-5.23, -0.7106, -0.006841), (-5.244, -0.7106, -0.003476), (-5.396, 0.7547, -0.006841), (-5.41, 0.7547, -0.003476), (-5.396, 0.7547, -0.0001119), (-5.355, 0.7548, 0.003123), (-5.23, -0.7106, -0.0001118), (-5.189, -0.7105, 0.003123), (-5.123, -0.7105, 0.006105), (-5.033, -0.7104, 0.008718), (-5.288, 0.7548, 0.006105), (-5.199, 0.7549, 0.008718), (-5.089, 0.7549, 0.01086), (-4.965, 0.755, 0.01246), (-4.924, -0.7104, 0.01086), (-4.799, -0.7103, 0.01246), (-4.664, -0.7102, 0.01344), (-4.523, -0.7101, 0.01377), (-4.83, 0.7551, 0.01344), (-4.689, 0.7552, 0.01377), (-4.548, 0.7553, 0.01344), (-4.413, 0.7554, 0.01246), (-4.383, -0.71, 0.01344), (-4.248, -0.7099, 0.01246), (-4.123, -0.7099, 0.01086), (-4.014, -0.7098, 0.008718), (-4.289, 0.7554, 0.01086), (-4.18, 0.7555, 0.008718), (-4.09, 0.7556, 0.006105), (-4.023, 0.7556, 0.003123), (-3.924, -0.7097, 0.006105), (-3.858, -0.7097, 0.003123), (-3.817, -0.7097, -0.0001118), (-3.803, -0.7097, -0.003476), (-3.982, 0.7556, -0.0001119), (-3.968, 0.7556, -0.003476), (-3.982, 0.7556, -0.006841), (-4.023, 0.7556, -0.01008), (-3.817, -0.7097, -0.006841), (-3.858, -0.7097, -0.01008), (-3.924, -0.7097, -0.01306), (-4.014, -0.7098, -0.01567), (-4.09, 0.7556, -0.01306), (-4.18, 0.7555, -0.01567), (-4.289, 0.7554, -0.01782), (-4.413, 0.7554, -0.01941), (-4.123, -0.7099, -0.01782), (-4.248, -0.7099, -0.01941), (-4.383, -0.71, -0.02039), (2.762, -0.6416, 0.1082), (2.762, -0.5201, 0.1082), (4.352, -0.6416, 0.002242), (2.512, -0.6416, 0.1043), (2.512, -0.5201, 0.1043), (4.103, -0.6416, -0.00166), (4.103, -0.5201, -0.00166), (4.352, -0.5201, 0.002242), (3.891, 0.796, 0.1745), (3.891, 0.666, 0.1745), (2.787, 0.796, 0.1096), (1.042, 0.796, 0.1938), (1.042, 0.666, 0.1938), (1.042, 0.796, 0.0904), (1.042, 0.666, 0.0904), (2.787, 0.666, 0.1096), (3.891, -0.5186, 0.1745), (3.891, -0.6486, 0.1745), (2.787, -0.5186, 0.1096), (1.042, -0.5186, 0.1938), (1.042, -0.6486, 0.1938), (1.042, -0.5186, 0.0904), (1.042, -0.6486, 0.0904), (2.787, -0.6486, 0.1096), (4.402, -0.6647, -0.0267), (4.261, -0.6647, -0.02637), (4.402, 0.8006, -0.0267), (4.542, -0.6647, -0.02637), (4.678, -0.6647, -0.02538), (4.542, 0.8006, -0.02637), (4.678, 0.8006, -0.02538), (4.802, 0.8006, -0.02379), (4.911, 0.8006, -0.02165), (4.802, -0.6647, -0.02379), (4.911, -0.6647, -0.02165), (5.001, -0.6647, -0.01903), (5.068, -0.6647, -0.01605), (5.001, 0.8006, -0.01903), (5.068, 0.8006, -0.01605), (5.109, 0.8006, -0.01282), (5.122, 0.8006, -0.009451), (5.109, -0.6647, -0.01282), (5.122, -0.6647, -0.009451), (5.109, -0.6647, -0.006087), (5.068, -0.6647, -0.002852), (5.109, 0.8006, -0.006087), (5.068, 0.8006, -0.002852), (5.001, 0.8006, 0.00013), (4.911, 0.8006, 0.002743), (5.001, -0.6647, 0.00013), (4.911, -0.6647, 0.002743), (4.802, -0.6647, 0.004888), (4.678, -0.6647, 0.006482), (4.802, 0.8006, 0.004888), (4.678, 0.8006, 0.006482), (4.542, 0.8006, 0.007463), (4.402, 0.8006, 0.007795), (4.542, -0.6647, 0.007463), (4.402, -0.6647, 0.007795), (4.261, -0.6647, 0.007463), (4.126, -0.6647, 0.006482), (4.261, 0.8006, 0.007463), (4.126, 0.8006, 0.006482), (4.002, 0.8006, 0.004888), (3.892, 0.8006, 0.002743), (4.002, -0.6647, 0.004888), (3.892, -0.6647, 0.002743), (3.803, -0.6647, 0.00013), (3.736, -0.6647, -0.002852), (3.803, 0.8006, 0.00013), (3.736, 0.8006, -0.002852), (3.695, 0.8006, -0.006087), (3.681, 0.8006, -0.009451), (3.695, -0.6647, -0.006087), (3.681, -0.6647, -0.009451), (3.695, -0.6647, -0.01282), (3.736, -0.6647, -0.01605), (3.695, 0.8006, -0.01282), (3.736, 0.8006, -0.01605), (3.803, 0.8006, -0.01903), (3.892, 0.8006, -0.02165), (3.803, -0.6647, -0.01903), (3.892, -0.6647, -0.02165), (4.002, -0.6647, -0.02379), (4.126, -0.6647, -0.02538), (4.002, 0.8006, -0.02379), (4.126, 0.8006, -0.02538), (4.261, 0.8006, -0.02637)], [], [(1, 4, 3, 0), (0, 2, 7, 1), (0, 3, 5, 2), (3, 4, 6, 5), (2, 5, 6, 7), (7, 6, 4, 1), (8, 9, 15, 10), (9, 8, 11, 12), (11, 8, 10, 13), (12, 11, 13, 14), (14, 13, 10, 15), (9, 12, 14, 15), (16, 18, 23, 17), (17, 20, 19, 16), (16, 19, 21, 18), (19, 20, 22, 21), (18, 21, 22, 23), (23, 22, 20, 17), (28, 24, 25, 30), (24, 26, 34, 25), (55, 26, 24, 27), (37, 30, 25, 54, 27, 24, 28, 29, 40, 50, 51, 39, 38), (31, 32, 29, 28), (31, 28, 30, 33), (32, 31, 26, 55, 53, 34, 33, 35, 36, 49, 47, 46, 48), (34, 26, 31, 33), (37, 35, 33, 30), (35, 32, 48, 36), (32, 35, 37, 29), (40, 29, 37, 38), (38, 39, 42, 41), (40, 38, 41, 43), (52, 45, 44, 43, 41, 42), (46, 40, 43, 44), (48, 46, 44, 45), (46, 47, 50, 40), (36, 48, 45, 52), (50, 47, 49, 51), (51, 49, 36, 39), (39, 36, 52, 42), (54, 25, 34, 53), (55, 27, 54, 53), (56, 58, 63, 57), (57, 60, 59, 56), (56, 59, 61, 58), (59, 60, 62, 61), (58, 61, 62, 63), (63, 62, 60, 57), (64, 65, 69, 68), (64, 66, 86, 65), (67, 87, 66, 64), (67, 64, 68, 70), (71, 70, 68, 69), (72, 67, 70, 71), (65, 72, 71, 69), (72, 73, 87, 67), (74, 77, 73, 72), (76, 74, 72, 65), (75, 74, 78, 79), (75, 84, 77, 74), (74, 76, 80, 78), (78, 80, 81, 79), (76, 82, 81, 80), (82, 75, 79, 81), (82, 83, 84, 75), (76, 85, 83, 82), (84, 83, 85, 77), (65, 86, 85, 76), (77, 85, 86, 73), (73, 86, 66, 87), (92, 88, 89, 94), (88, 90, 98, 89), (119, 90, 88, 91), (101, 94, 89, 118, 91, 88, 92, 93, 104, 114, 115, 103, 102), (95, 96, 93, 92), (95, 92, 94, 97), (96, 95, 90, 119, 117, 98, 97, 99, 100, 113, 111, 110, 112), (98, 90, 95, 97), (101, 99, 97, 94), (99, 96, 112, 100), (96, 99, 101, 93), (104, 93, 101, 102), (102, 103, 106, 105), (104, 102, 105, 107), (116, 109, 108, 107, 105, 106), (110, 104, 107, 108), (112, 110, 108, 109), (110, 111, 114, 104), (100, 112, 109, 116), (114, 111, 113, 115), (115, 113, 100, 103), (103, 100, 116, 106), (118, 89, 98, 117), (119, 91, 118, 117), (121, 120, 123, 124), (120, 121, 127, 122), (123, 120, 122, 125), (124, 123, 125, 126), (126, 125, 122, 127), (121, 124, 126, 127), (128, 131, 132, 137, 138, 139, 140, 145, 146, 147, 148, 153, 154, 155, 156, 161, 162, 163, 164, 169, 170, 171, 172, 177, 178, 179, 180, 185, 186, 187, 188, 129), (128, 129, 191, 130), (131, 128, 130, 133), (132, 131, 133, 134), (191, 190, 189, 184, 183, 182, 181, 176, 175, 174, 173, 168, 167, 166, 165, 160, 159, 158, 157, 152, 151, 150, 149, 144, 143, 142, 141, 136, 135, 134, 133, 130), (137, 132, 134, 135), (138, 137, 135, 136), (139, 138, 136, 141), (140, 139, 141, 142), (145, 140, 142, 143), (146, 145, 143, 144), (147, 146, 144, 149), (148, 147, 149, 150), (153, 148, 150, 151), (154, 153, 151, 152), (155, 154, 152, 157), (156, 155, 157, 158), (161, 156, 158, 159), (162, 161, 159, 160), (163, 162, 160, 165), (164, 163, 165, 166), (169, 164, 166, 167), (170, 169, 167, 168), (171, 170, 168, 173), (172, 171, 173, 174), (177, 172, 174, 175), (178, 177, 175, 176), (179, 178, 176, 181), (180, 179, 181, 182), (185, 180, 182, 183), (186, 185, 183, 184), (187, 186, 184, 189), (188, 187, 189, 190), (129, 188, 190, 191), (193, 192, 195, 196), (192, 193, 199, 194), (195, 192, 194, 197), (196, 195, 197, 198), (198, 197, 194, 199), (193, 196, 198, 199), (201, 200, 203, 204), (200, 201, 207, 202), (203, 200, 202, 205), (204, 203, 205, 206), (206, 205, 202, 207), (201, 204, 206, 207), (209, 212, 211, 208), (208, 210, 215, 209), (208, 211, 213, 210), (211, 212, 214, 213), (210, 213, 214, 215), (215, 214, 212, 209), (216, 219, 220, 225, 226, 227, 228, 233, 234, 235, 236, 241, 242, 243, 244, 249, 250, 251, 252, 257, 258, 259, 260, 265, 266, 267, 268, 273, 274, 275, 276, 217), (216, 217, 279, 218), (219, 216, 218, 221), (220, 219, 221, 222), (279, 278, 277, 272, 271, 270, 269, 264, 263, 262, 261, 256, 255, 254, 253, 248, 247, 246, 245, 240, 239, 238, 237, 232, 231, 230, 229, 224, 223, 222, 221, 218), (225, 220, 222, 223), (226, 225, 223, 224), (227, 226, 224, 229), (228, 227, 229, 230), (233, 228, 230, 231), (234, 233, 231, 232), (235, 234, 232, 237), (236, 235, 237, 238), (241, 236, 238, 239), (242, 241, 239, 240), (243, 242, 240, 245), (244, 243, 245, 246), (249, 244, 246, 247), (250, 249, 247, 248), (251, 250, 248, 253), (252, 251, 253, 254), (257, 252, 254, 255), (258, 257, 255, 256), (259, 258, 256, 261), (260, 259, 261, 262), (265, 260, 262, 263), (266, 265, 263, 264), (267, 266, 264, 269), (268, 267, 269, 270), (273, 268, 270, 271), (274, 273, 271, 272), (275, 274, 272, 277), (276, 275, 277, 278), (217, 276, 278, 279), (281, 284, 283, 280), (280, 282, 287, 281), (280, 283, 285, 282), (283, 284, 286, 285), (282, 285, 286, 287), (287, 286, 284, 281), (289, 299, 291, 288), (288, 290, 298, 289), (290, 288, 292, 293), (288, 291, 294, 292), (294, 295, 293, 292), (291, 296, 295, 294), (296, 290, 293, 295), (297, 298, 290, 296), (299, 297, 296, 291), (289, 298, 297, 299), (301, 311, 303, 300), (300, 302, 310, 301), (302, 300, 304, 305), (300, 303, 306, 304), (306, 307, 305, 304), (303, 308, 307, 306), (308, 302, 305, 307), (309, 310, 302, 308), (311, 309, 308, 303), (301, 310, 309, 311), (313, 316, 315, 312), (312, 314, 319, 313), (312, 315, 317, 314), (315, 316, 318, 317), (314, 317, 318, 319), (319, 318, 316, 313), (321, 324, 323, 320), (320, 322, 327, 321), (320, 323, 325, 322), (323, 324, 326, 325), (322, 325, 326, 327), (327, 326, 324, 321), (329, 328, 331, 332), (328, 329, 335, 330), (331, 328, 330, 333), (332, 331, 333, 334), (334, 333, 330, 335), (329, 332, 334, 335), (337, 336, 339, 340), (336, 337, 343, 338), (339, 336, 338, 341), (340, 339, 341, 342), (342, 341, 338, 343), (337, 340, 342, 343), (344, 347, 348, 353, 354, 355, 356, 361, 362, 363, 364, 369, 370, 371, 372, 377, 378, 379, 380, 385, 386, 387, 388, 393, 394, 395, 396, 401, 402, 403, 404, 345), (344, 345, 407, 346), (347, 344, 346, 349), (348, 347, 349, 350), (407, 406, 405, 400, 399, 398, 397, 392, 391, 390, 389, 384, 383, 382, 381, 376, 375, 374, 373, 368, 367, 366, 365, 360, 359, 358, 357, 352, 351, 350, 349, 346), (353, 348, 350, 351), (354, 353, 351, 352), (355, 354, 352, 357), (356, 355, 357, 358), (361, 356, 358, 359), (362, 361, 359, 360), (363, 362, 360, 365), (364, 363, 365, 366), (369, 364, 366, 367), (370, 369, 367, 368), (371, 370, 368, 373), (372, 371, 373, 374), (377, 372, 374, 375), (378, 377, 375, 376), (379, 378, 376, 381), (380, 379, 381, 382), (385, 380, 382, 383), (386, 385, 383, 384), (387, 386, 384, 389), (388, 387, 389, 390), (393, 388, 390, 391), (394, 393, 391, 392), (395, 394, 392, 397), (396, 395, 397, 398), (401, 396, 398, 399), (402, 401, 399, 400), (403, 402, 400, 405), (404, 403, 405, 406), (345, 404, 406, 407), (409, 412, 411, 408), (408, 410, 415, 409), (408, 411, 413, 410), (411, 412, 414, 413), (410, 413, 414, 415), (415, 414, 412, 409), (417, 416, 419, 420), (416, 417, 423, 418), (419, 416, 418, 421), (420, 419, 421, 422), (422, 421, 418, 423), (417, 420, 422, 423), (425, 424, 427, 428), (424, 425, 431, 426), (427, 424, 426, 429), (428, 427, 429, 430), (430, 429, 426, 431), (425, 428, 430, 431), (432, 435, 436, 441, 442, 443, 444, 449, 450, 451, 452, 457, 458, 459, 460, 465, 466, 467, 468, 473, 474, 475, 476, 481, 482, 483, 484, 489, 490, 491, 492, 433), (432, 433, 495, 434), (435, 432, 434, 437), (436, 435, 437, 438), (495, 494, 493, 488, 487, 486, 485, 480, 479, 478, 477, 472, 471, 470, 469, 464, 463, 462, 461, 456, 455, 454, 453, 448, 447, 446, 445, 440, 439, 438, 437, 434), (441, 436, 438, 439), (442, 441, 439, 440), (443, 442, 440, 445), (444, 443, 445, 446), (449, 444, 446, 447), (450, 449, 447, 448), (451, 450, 448, 453), (452, 451, 453, 454), (457, 452, 454, 455), (458, 457, 455, 456), (459, 458, 456, 461), (460, 459, 461, 462), (465, 460, 462, 463), (466, 465, 463, 464), (467, 466, 464, 469), (468, 467, 469, 470), (473, 468, 470, 471), (474, 473, 471, 472), (475, 474, 472, 477), (476, 475, 477, 478), (481, 476, 478, 479), (482, 481, 479, 480), (483, 482, 480, 485), (484, 483, 485, 486), (489, 484, 486, 487), (490, 489, 487, 488), (491, 490, 488, 493), (492, 491, 493, 494), (433, 492, 494, 495)])
me_cube_046.polygons.foreach_set('material_index', [0, 0, 0, 0, 0, 0, 0, 0, 0, 0, 0, 0, 0, 0, 0, 0, 0, 0, 0, 0, 0, 0, 0, 0, 0, 0, 0, 0, 0, 0, 0, 0, 0, 0, 0, 0, 0, 0, 0, 0, 0, 0, 0, 0, 0, 0, 0, 0, 1, 1, 1, 1, 1, 1, 1, 1, 1, 1, 1, 1, 1, 1, 1, 1, 1, 1, 1, 1, 1, 1, 2, 2, 2, 2, 2, 2, 2, 2, 2, 2, 2, 2, 2, 2, 2, 2, 2, 2, 2, 2, 2, 2, 2, 2, 0, 0, 0, 0, 0, 0, 4, 4, 4, 4, 4, 4, 4, 4, 4, 4, 4, 4, 4, 4, 4, 4, 4, 4, 4, 4, 4, 4, 4, 4, 4, 4, 4, 4, 4, 4, 4, 4, 4, 4, 0, 0, 0, 0, 0, 0, 0, 0, 0, 0, 0, 0, 0, 0, 0, 0, 0, 0, 4, 4, 4, 4, 4, 4, 4, 4, 4, 4, 4, 4, 4, 4, 4, 4, 4, 4, 4, 4, 4, 4, 4, 4, 4, 4, 4, 4, 4, 4, 4, 4, 4, 4, 0, 0, 0, 0, 0, 0, 13, 13, 13, 13, 13, 13, 13, 13, 13, 13, 14, 14, 14, 14, 14, 14, 14, 14, 14, 14, 0, 0, 0, 0, 0, 0, 0, 0, 0, 0, 0, 0, 0, 0, 0, 0, 0, 0, 0, 0, 0, 0, 0, 0, 4, 4, 4, 4, 4, 4, 4, 4, 4, 4, 4, 4, 4, 4, 4, 4, 4, 4, 4, 4, 4, 4, 4, 4, 4, 4, 4, 4, 4, 4, 4, 4, 4, 4, 0, 0, 0, 0, 0, 0, 0, 0, 0, 0, 0, 0, 0, 0, 0, 0, 0, 0, 4, 4, 4, 4, 4, 4, 4, 4, 4, 4, 4, 4, 4, 4, 4, 4, 4, 4, 4, 4, 4, 4, 4, 4, 4, 4, 4, 4, 4, 4, 4, 4, 4, 4])
_uv = me_cube_046.uv_layers.new(name='UVMap')
_uv.uv.foreach_set('vector', [0.0, 1.0, 0.0, 1.0, 0.0, 0.0, 0.0, 0.0, 0.0, 0.0, 1.0, 0.0, 1.0, 1.0, 0.0, 1.0, 0.0, 0.0, 0.0, 0.0, 1.0, 0.0, 1.0, 0.0, 0.0, 0.0, 0.0, 1.0, 1.0, 1.0, 1.0, 0.0, 1.0, 0.0, 1.0, 0.0, 1.0, 1.0, 1.0, 1.0, 1.0, 1.0, 1.0, 1.0, 0.0, 1.0, 0.0, 1.0, 0.375, 0.0, 0.375, 0.25, 0.625, 0.25, 0.625, 0.0, 0.125, 0.5, 0.125, 0.75, 0.375, 0.75, 0.375, 0.5, 0.375, 0.75, 0.375, 1.0, 0.625, 1.0, 0.625, 0.75, 0.375, 0.5, 0.375, 0.75, 0.625, 0.75, 0.625, 0.5, 0.625, 0.5, 0.625, 0.75, 0.875, 0.75, 0.875, 0.5, 0.375, 0.25, 0.375, 0.5, 0.625, 0.5, 0.625, 0.25, 0.0, 0.0, 1.0, 0.0, 1.0, 1.0, 0.0, 1.0, 0.0, 1.0, 0.0, 1.0, 0.0, 0.0, 0.0, 0.0, 0.0, 0.0, 0.0, 0.0, 1.0, 0.0, 1.0, 0.0, 0.0, 0.0, 0.0, 1.0, 1.0, 1.0, 1.0, 0.0, 1.0, 0.0, 1.0, 0.0, 1.0, 1.0, 1.0, 1.0, 1.0, 1.0, 1.0, 1.0, 0.0, 1.0, 0.0, 1.0, 0.5962, 0.586, 0.625, 0.5, 0.625, 0.75, 0.5962, 0.6631, 0.625, 0.5, 0.875, 0.5, 0.875, 0.75, 0.625, 0.75, 0.375, 0.25, 0.625, 0.25, 0.625, 0.5, 0.375, 0.5, 0.5508, 0.6631, 0.5962, 0.6631, 0.625, 0.75, 0.375, 0.75, 0.375, 0.5, 0.625, 0.5, 0.5962, 0.586, 0.5508, 0.586, 0.539, 0.5822, 0.5271, 0.582, 0.5271, 0.6719, 0.539, 0.6703, 0.539, 0.6582, 0.625, 0.3129, 0.375, 0.3129, 0.375, 0.4371, 0.625, 0.4371, 0.8121, 0.5, 0.6879, 0.5, 0.6879, 0.75, 0.8121, 0.75, 0.5508, 0.164, 0.5962, 0.164, 0.625, 0.25, 0.375, 0.25, 0.375, 0.0, 0.625, 0.0, 0.5962, 0.08693, 0.5508, 0.08693, 0.539, 0.07966, 0.5271, 0.07807, 0.5271, 0.168, 0.539, 0.1678, 0.539, 0.1644, 0.625, 0.0, 0.625, 0.25, 0.5962, 0.164, 0.5962, 0.08693, 0.375, 0.8129, 0.375, 0.9371, 0.625, 0.9371, 0.625, 0.8129, 0.5508, 0.08693, 0.5508, 0.164, 0.539, 0.1644, 0.539, 0.07966, 0.1879, 0.5, 0.1879, 0.75, 0.3121, 0.75, 0.3121, 0.5, 0.539, 0.5822, 0.5508, 0.586, 0.5508, 0.6631, 0.539, 0.6582, 0.539, 0.6582, 0.539, 0.6703, 0.539, 0.6703, 0.539, 0.6582, 0.539, 0.5822, 0.539, 0.6582, 0.539, 0.6582, 0.539, 0.5822, 0.7576, 0.75, 0.7576, 0.5096, 0.7576, 0.5, 0.7424, 0.5, 0.7424, 0.7182, 0.7424, 0.75, 0.625, 0.3674, 0.625, 0.3826, 0.625, 0.3826, 0.625, 0.3674, 0.539, 0.1644, 0.539, 0.1678, 0.539, 0.1678, 0.539, 0.1644, 0.625, 0.3674, 0.375, 0.3674, 0.375, 0.3826, 0.625, 0.3826, 0.539, 0.07966, 0.539, 0.1644, 0.539, 0.1644, 0.539, 0.07966, 0.2576, 0.5, 0.2424, 0.5, 0.2424, 0.75, 0.2576, 0.75, 0.375, 0.8674, 0.375, 0.8826, 0.625, 0.8826, 0.625, 0.8674, 0.625, 0.8674, 0.625, 0.8826, 0.625, 0.8826, 0.625, 0.8674, 0.375, 0.75, 0.625, 0.75, 0.625, 1.0, 0.375, 1.0, 0.125, 0.5, 0.375, 0.5, 0.375, 0.75, 0.125, 0.75, 0.0, 0.0, 1.0, 0.0, 1.0, 1.0, 0.0, 1.0, 0.0, 1.0, 0.0, 1.0, 0.0, 0.0, 0.0, 0.0, 0.0, 0.0, 0.0, 0.0, 1.0, 0.0, 1.0, 0.0, 0.0, 0.0, 0.0, 1.0, 1.0, 1.0, 1.0, 0.0, 1.0, 0.0, 1.0, 0.0, 1.0, 1.0, 1.0, 1.0, 1.0, 1.0, 1.0, 1.0, 0.0, 1.0, 0.0, 1.0, 0.375, 0.0, 0.375, 0.01963, 0.375, 0.01963, 0.375, 0.0, 0.375, 0.0, 0.625, 0.0, 0.625, 0.01963, 0.375, 0.01963, 0.375, 0.75, 0.625, 0.75, 0.625, 1.0, 0.375, 1.0, 0.375, 0.75, 0.375, 1.0, 0.375, 1.0, 0.375, 0.75, 0.375, 0.7304, 0.375, 0.75, 0.375, 1.0, 0.375, 0.01963, 0.375, 0.7304, 0.375, 0.75, 0.375, 0.75, 0.375, 0.7304, 0.125, 0.7304, 0.375, 0.7304, 0.375, 0.7304, 0.125, 0.7304, 0.375, 0.7304, 0.625, 0.7304, 0.625, 0.75, 0.375, 0.75, 0.375, 0.5182, 0.625, 0.5182, 0.625, 0.7304, 0.375, 0.7304, 0.125, 0.5182, 0.375, 0.5182, 0.375, 0.7304, 0.125, 0.7304, 0.375, 0.5, 0.375, 0.5182, 0.375, 0.5182, 0.375, 0.5, 0.375, 0.5, 0.625, 0.5, 0.625, 0.5182, 0.375, 0.5182, 0.375, 0.5182, 0.125, 0.5182, 0.125, 0.5182, 0.375, 0.5182, 0.375, 0.5182, 0.125, 0.5182, 0.375, 0.25, 0.375, 0.5, 0.375, 0.2318, 0.375, 0.25, 0.375, 0.25, 0.375, 0.2318, 0.375, 0.25, 0.375, 0.5, 0.375, 0.5, 0.375, 0.25, 0.375, 0.25, 0.625, 0.25, 0.625, 0.5, 0.375, 0.5, 0.375, 0.2318, 0.625, 0.2318, 0.625, 0.25, 0.375, 0.25, 0.625, 0.5, 0.875, 0.5, 0.875, 0.5182, 0.625, 0.5182, 0.375, 0.01963, 0.625, 0.01963, 0.625, 0.2318, 0.375, 0.2318, 0.625, 0.5182, 0.875, 0.5182, 0.875, 0.7304, 0.625, 0.7304, 0.625, 0.7304, 0.875, 0.7304, 0.875, 0.75, 0.625, 0.75, 0.5962, 0.586, 0.625, 0.5, 0.625, 0.75, 0.5962, 0.6631, 0.625, 0.5, 0.875, 0.5, 0.875, 0.75, 0.625, 0.75, 0.375, 0.25, 0.625, 0.25, 0.625, 0.5, 0.375, 0.5, 0.5508, 0.6631, 0.5962, 0.6631, 0.625, 0.75, 0.375, 0.75, 0.375, 0.5, 0.625, 0.5, 0.5962, 0.586, 0.5508, 0.586, 0.539, 0.5822, 0.5271, 0.582, 0.5271, 0.6719, 0.539, 0.6703, 0.539, 0.6582, 0.625, 0.3129, 0.375, 0.3129, 0.375, 0.4371, 0.625, 0.4371, 0.8121, 0.5, 0.6879, 0.5, 0.6879, 0.75, 0.8121, 0.75, 0.5508, 0.164, 0.5962, 0.164, 0.625, 0.25, 0.375, 0.25, 0.375, 0.0, 0.625, 0.0, 0.5962, 0.08693, 0.5508, 0.08693, 0.539, 0.07966, 0.5271, 0.07807, 0.5271, 0.168, 0.539, 0.1678, 0.539, 0.1644, 0.625, 0.0, 0.625, 0.25, 0.5962, 0.164, 0.5962, 0.08693, 0.375, 0.8129, 0.375, 0.9371, 0.625, 0.9371, 0.625, 0.8129, 0.5508, 0.08693, 0.5508, 0.164, 0.539, 0.1644, 0.539, 0.07966, 0.1879, 0.5, 0.1879, 0.75, 0.3121, 0.75, 0.3121, 0.5, 0.539, 0.5822, 0.5508, 0.586, 0.5508, 0.6631, 0.539, 0.6582, 0.539, 0.6582, 0.539, 0.6703, 0.539, 0.6703, 0.539, 0.6582, 0.539, 0.5822, 0.539, 0.6582, 0.539, 0.6582, 0.539, 0.5822, 0.7576, 0.75, 0.7576, 0.5096, 0.7576, 0.5, 0.7424, 0.5, 0.7424, 0.7182, 0.7424, 0.75, 0.625, 0.3674, 0.625, 0.3826, 0.625, 0.3826, 0.625, 0.3674, 0.539, 0.1644, 0.539, 0.1678, 0.539, 0.1678, 0.539, 0.1644, 0.625, 0.3674, 0.375, 0.3674, 0.375, 0.3826, 0.625, 0.3826, 0.539, 0.07966, 0.539, 0.1644, 0.539, 0.1644, 0.539, 0.07966, 0.2576, 0.5, 0.2424, 0.5, 0.2424, 0.75, 0.2576, 0.75, 0.375, 0.8674, 0.375, 0.8826, 0.625, 0.8826, 0.625, 0.8674, 0.625, 0.8674, 0.625, 0.8826, 0.625, 0.8826, 0.625, 0.8674, 0.375, 0.75, 0.625, 0.75, 0.625, 1.0, 0.375, 1.0, 0.125, 0.5, 0.375, 0.5, 0.375, 0.75, 0.125, 0.75, 0.125, 0.5, 0.125, 0.75, 0.375, 0.75, 0.375, 0.5, 0.375, 0.0, 0.375, 0.25, 0.625, 0.25, 0.625, 0.0, 0.375, 0.75, 0.375, 1.0, 0.625, 1.0, 0.625, 0.75, 0.375, 0.5, 0.375, 0.75, 0.625, 0.75, 0.625, 0.5, 0.625, 0.5, 0.625, 0.75, 0.875, 0.75, 0.875, 0.5, 0.375, 0.25, 0.375, 0.5, 0.625, 0.5, 0.625, 0.25, 0.75, 0.49, 0.7032, 0.4854, 0.6582, 0.4717, 0.6167, 0.4496, 0.5803, 0.4197, 0.5504, 0.3833, 0.5283, 0.3418, 0.5146, 0.2968, 0.51, 0.25, 0.5146, 0.2032, 0.5283, 0.1582, 0.5504, 0.1167, 0.5803, 0.08029, 0.6167, 0.05045, 0.6582, 0.02827, 0.7032, 0.01461, 0.75, 0.01, 0.7968, 0.01461, 0.8418, 0.02827, 0.8833, 0.05045, 0.9197, 0.08029, 0.9496, 0.1167, 0.9717, 0.1582, 0.9854, 0.2032, 0.99, 0.25, 0.9854, 0.2968, 0.9717, 0.3418, 0.9496, 0.3833, 0.9197, 0.4197, 0.8833, 0.4496, 0.8418, 0.4717, 0.7968, 0.4854, 1.0, 0.5, 0.9688, 0.5, 0.9688, 1.0, 1.0, 1.0, 0.03125, 0.5, 0.0, 0.5, 0.0, 1.0, 0.03125, 1.0, 0.0625, 0.5, 0.03125, 0.5, 0.03125, 1.0, 0.0625, 1.0, 0.2968, 0.4854, 0.3418, 0.4717, 0.3833, 0.4496, 0.4197, 0.4197, 0.4496, 0.3833, 0.4717, 0.3418, 0.4854, 0.2968, 0.49, 0.25, 0.4854, 0.2032, 0.4717, 0.1582, 0.4496, 0.1167, 0.4197, 0.08029, 0.3833, 0.05045, 0.3418, 0.02827, 0.2968, 0.01461, 0.25, 0.01, 0.2032, 0.01461, 0.1582, 0.02827, 0.1167, 0.05045, 0.08029, 0.08029, 0.05045, 0.1167, 0.02827, 0.1582, 0.01461, 0.2032, 0.01, 0.25, 0.01461, 0.2968, 0.02827, 0.3418, 0.05045, 0.3833, 0.08029, 0.4197, 0.1167, 0.4496, 0.1582, 0.4717, 0.2032, 0.4854, 0.25, 0.49, 0.09375, 0.5, 0.0625, 0.5, 0.0625, 1.0, 0.09375, 1.0, 0.125, 0.5, 0.09375, 0.5, 0.09375, 1.0, 0.125, 1.0, 0.1562, 0.5, 0.125, 0.5, 0.125, 1.0, 0.1562, 1.0, 0.1875, 0.5, 0.1562, 0.5, 0.1562, 1.0, 0.1875, 1.0, 0.2188, 0.5, 0.1875, 0.5, 0.1875, 1.0, 0.2188, 1.0, 0.25, 0.5, 0.2188, 0.5, 0.2188, 1.0, 0.25, 1.0, 0.2812, 0.5, 0.25, 0.5, 0.25, 1.0, 0.2812, 1.0, 0.3125, 0.5, 0.2812, 0.5, 0.2812, 1.0, 0.3125, 1.0, 0.3438, 0.5, 0.3125, 0.5, 0.3125, 1.0, 0.3438, 1.0, 0.375, 0.5, 0.3438, 0.5, 0.3438, 1.0, 0.375, 1.0, 0.4062, 0.5, 0.375, 0.5, 0.375, 1.0, 0.4062, 1.0, 0.4375, 0.5, 0.4062, 0.5, 0.4062, 1.0, 0.4375, 1.0, 0.4688, 0.5, 0.4375, 0.5, 0.4375, 1.0, 0.4688, 1.0, 0.5, 0.5, 0.4688, 0.5, 0.4688, 1.0, 0.5, 1.0, 0.5312, 0.5, 0.5, 0.5, 0.5, 1.0, 0.5312, 1.0, 0.5625, 0.5, 0.5312, 0.5, 0.5312, 1.0, 0.5625, 1.0, 0.5938, 0.5, 0.5625, 0.5, 0.5625, 1.0, 0.5938, 1.0, 0.625, 0.5, 0.5938, 0.5, 0.5938, 1.0, 0.625, 1.0, 0.6562, 0.5, 0.625, 0.5, 0.625, 1.0, 0.6562, 1.0, 0.6875, 0.5, 0.6562, 0.5, 0.6562, 1.0, 0.6875, 1.0, 0.7188, 0.5, 0.6875, 0.5, 0.6875, 1.0, 0.7188, 1.0, 0.75, 0.5, 0.7188, 0.5, 0.7188, 1.0, 0.75, 1.0, 0.7812, 0.5, 0.75, 0.5, 0.75, 1.0, 0.7812, 1.0, 0.8125, 0.5, 0.7812, 0.5, 0.7812, 1.0, 0.8125, 1.0, 0.8438, 0.5, 0.8125, 0.5, 0.8125, 1.0, 0.8438, 1.0, 0.875, 0.5, 0.8438, 0.5, 0.8438, 1.0, 0.875, 1.0, 0.9062, 0.5, 0.875, 0.5, 0.875, 1.0, 0.9062, 1.0, 0.9375, 0.5, 0.9062, 0.5, 0.9062, 1.0, 0.9375, 1.0, 0.9688, 0.5, 0.9375, 0.5, 0.9375, 1.0, 0.9688, 1.0, 0.125, 0.5, 0.125, 0.75, 0.375, 0.75, 0.375, 0.5, 0.375, 0.0, 0.375, 0.25, 0.625, 0.25, 0.625, 0.0, 0.375, 0.75, 0.375, 1.0, 0.625, 1.0, 0.625, 0.75, 0.375, 0.5, 0.375, 0.75, 0.625, 0.75, 0.625, 0.5, 0.625, 0.5, 0.625, 0.75, 0.875, 0.75, 0.875, 0.5, 0.375, 0.25, 0.375, 0.5, 0.625, 0.5, 0.625, 0.25, 0.125, 0.5, 0.125, 0.75, 0.375, 0.75, 0.375, 0.5, 0.375, 0.0, 0.375, 0.25, 0.625, 0.25, 0.625, 0.0, 0.375, 0.75, 0.375, 1.0, 0.625, 1.0, 0.625, 0.75, 0.375, 0.5, 0.375, 0.75, 0.625, 0.75, 0.625, 0.5, 0.625, 0.5, 0.625, 0.75, 0.875, 0.75, 0.875, 0.5, 0.375, 0.25, 0.375, 0.5, 0.625, 0.5, 0.625, 0.25, 0.0, 1.0, 0.0, 1.0, 0.0, 0.0, 0.0, 0.0, 0.0, 0.0, 1.0, 0.0, 1.0, 1.0, 0.0, 1.0, 0.0, 0.0, 0.0, 0.0, 1.0, 0.0, 1.0, 0.0, 0.0, 0.0, 0.0, 1.0, 1.0, 1.0, 1.0, 0.0, 1.0, 0.0, 1.0, 0.0, 1.0, 1.0, 1.0, 1.0, 1.0, 1.0, 1.0, 1.0, 0.0, 1.0, 0.0, 1.0, 0.75, 0.49, 0.7032, 0.4854, 0.6582, 0.4717, 0.6167, 0.4496, 0.5803, 0.4197, 0.5504, 0.3833, 0.5283, 0.3418, 0.5146, 0.2968, 0.51, 0.25, 0.5146, 0.2032, 0.5283, 0.1582, 0.5504, 0.1167, 0.5803, 0.08029, 0.6167, 0.05045, 0.6582, 0.02827, 0.7032, 0.01461, 0.75, 0.01, 0.7968, 0.01461, 0.8418, 0.02827, 0.8833, 0.05045, 0.9197, 0.08029, 0.9496, 0.1167, 0.9717, 0.1582, 0.9854, 0.2032, 0.99, 0.25, 0.9854, 0.2968, 0.9717, 0.3418, 0.9496, 0.3833, 0.9197, 0.4197, 0.8833, 0.4496, 0.8418, 0.4717, 0.7968, 0.4854, 1.0, 0.5, 0.9688, 0.5, 0.9688, 1.0, 1.0, 1.0, 0.03125, 0.5, 0.0, 0.5, 0.0, 1.0, 0.03125, 1.0, 0.0625, 0.5, 0.03125, 0.5, 0.03125, 1.0, 0.0625, 1.0, 0.2968, 0.4854, 0.3418, 0.4717, 0.3833, 0.4496, 0.4197, 0.4197, 0.4496, 0.3833, 0.4717, 0.3418, 0.4854, 0.2968, 0.49, 0.25, 0.4854, 0.2032, 0.4717, 0.1582, 0.4496, 0.1167, 0.4197, 0.08029, 0.3833, 0.05045, 0.3418, 0.02827, 0.2968, 0.01461, 0.25, 0.01, 0.2032, 0.01461, 0.1582, 0.02827, 0.1167, 0.05045, 0.08029, 0.08029, 0.05045, 0.1167, 0.02827, 0.1582, 0.01461, 0.2032, 0.01, 0.25, 0.01461, 0.2968, 0.02827, 0.3418, 0.05045, 0.3833, 0.08029, 0.4197, 0.1167, 0.4496, 0.1582, 0.4717, 0.2032, 0.4854, 0.25, 0.49, 0.09375, 0.5, 0.0625, 0.5, 0.0625, 1.0, 0.09375, 1.0, 0.125, 0.5, 0.09375, 0.5, 0.09375, 1.0, 0.125, 1.0, 0.1562, 0.5, 0.125, 0.5, 0.125, 1.0, 0.1562, 1.0, 0.1875, 0.5, 0.1562, 0.5, 0.1562, 1.0, 0.1875, 1.0, 0.2188, 0.5, 0.1875, 0.5, 0.1875, 1.0, 0.2188, 1.0, 0.25, 0.5, 0.2188, 0.5, 0.2188, 1.0, 0.25, 1.0, 0.2812, 0.5, 0.25, 0.5, 0.25, 1.0, 0.2812, 1.0, 0.3125, 0.5, 0.2812, 0.5, 0.2812, 1.0, 0.3125, 1.0, 0.3438, 0.5, 0.3125, 0.5, 0.3125, 1.0, 0.3438, 1.0, 0.375, 0.5, 0.3438, 0.5, 0.3438, 1.0, 0.375, 1.0, 0.4062, 0.5, 0.375, 0.5, 0.375, 1.0, 0.4062, 1.0, 0.4375, 0.5, 0.4062, 0.5, 0.4062, 1.0, 0.4375, 1.0, 0.4688, 0.5, 0.4375, 0.5, 0.4375, 1.0, 0.4688, 1.0, 0.5, 0.5, 0.4688, 0.5, 0.4688, 1.0, 0.5, 1.0, 0.5312, 0.5, 0.5, 0.5, 0.5, 1.0, 0.5312, 1.0, 0.5625, 0.5, 0.5312, 0.5, 0.5312, 1.0, 0.5625, 1.0, 0.5938, 0.5, 0.5625, 0.5, 0.5625, 1.0, 0.5938, 1.0, 0.625, 0.5, 0.5938, 0.5, 0.5938, 1.0, 0.625, 1.0, 0.6562, 0.5, 0.625, 0.5, 0.625, 1.0, 0.6562, 1.0, 0.6875, 0.5, 0.6562, 0.5, 0.6562, 1.0, 0.6875, 1.0, 0.7188, 0.5, 0.6875, 0.5, 0.6875, 1.0, 0.7188, 1.0, 0.75, 0.5, 0.7188, 0.5, 0.7188, 1.0, 0.75, 1.0, 0.7812, 0.5, 0.75, 0.5, 0.75, 1.0, 0.7812, 1.0, 0.8125, 0.5, 0.7812, 0.5, 0.7812, 1.0, 0.8125, 1.0, 0.8438, 0.5, 0.8125, 0.5, 0.8125, 1.0, 0.8438, 1.0, 0.875, 0.5, 0.8438, 0.5, 0.8438, 1.0, 0.875, 1.0, 0.9062, 0.5, 0.875, 0.5, 0.875, 1.0, 0.9062, 1.0, 0.9375, 0.5, 0.9062, 0.5, 0.9062, 1.0, 0.9375, 1.0, 0.9688, 0.5, 0.9375, 0.5, 0.9375, 1.0, 0.9688, 1.0, 0.0, 1.0, 0.0, 1.0, 0.0, 0.0, 0.0, 0.0, 0.0, 0.0, 1.0, 0.0, 1.0, 1.0, 0.0, 1.0, 0.0, 0.0, 0.0, 0.0, 1.0, 0.0, 1.0, 0.0, 0.0, 0.0, 0.0, 1.0, 1.0, 1.0, 1.0, 0.0, 1.0, 0.0, 1.0, 0.0, 1.0, 1.0, 1.0, 1.0, 1.0, 1.0, 1.0, 1.0, 0.0, 1.0, 0.0, 1.0, 0.125, 0.5, 0.375, 0.5, 0.375, 0.75, 0.125, 0.75, 0.375, 0.0, 0.625, 0.0, 0.625, 0.25, 0.375, 0.25, 0.625, 0.0, 0.375, 0.0, 0.375, 0.0, 0.625, 0.0, 0.125, 0.75, 0.375, 0.75, 0.375, 0.75, 0.125, 0.75, 0.375, 0.75, 0.625, 0.75, 0.625, 1.0, 0.375, 1.0, 0.375, 0.75, 0.625, 0.75, 0.625, 0.75, 0.375, 0.75, 0.625, 0.75, 0.875, 0.75, 0.875, 0.75, 0.625, 0.75, 0.625, 0.5, 0.875, 0.5, 0.875, 0.75, 0.625, 0.75, 0.375, 0.5, 0.625, 0.5, 0.625, 0.75, 0.375, 0.75, 0.375, 0.25, 0.625, 0.25, 0.625, 0.5, 0.375, 0.5, 0.125, 0.5, 0.375, 0.5, 0.375, 0.75, 0.125, 0.75, 0.375, 0.0, 0.625, 0.0, 0.625, 0.25, 0.375, 0.25, 0.625, 0.0, 0.375, 0.0, 0.375, 0.0, 0.625, 0.0, 0.125, 0.75, 0.375, 0.75, 0.375, 0.75, 0.125, 0.75, 0.375, 0.75, 0.625, 0.75, 0.625, 1.0, 0.375, 1.0, 0.375, 0.75, 0.625, 0.75, 0.625, 0.75, 0.375, 0.75, 0.625, 0.75, 0.875, 0.75, 0.875, 0.75, 0.625, 0.75, 0.625, 0.5, 0.875, 0.5, 0.875, 0.75, 0.625, 0.75, 0.375, 0.5, 0.625, 0.5, 0.625, 0.75, 0.375, 0.75, 0.375, 0.25, 0.625, 0.25, 0.625, 0.5, 0.375, 0.5, 0.0, 1.0, 0.0, 1.0, 0.0, 0.0, 0.0, 0.0, 0.0, 0.0, 1.0, 0.0, 1.0, 1.0, 0.0, 1.0, 0.0, 0.0, 0.0, 0.0, 1.0, 0.0, 1.0, 0.0, 0.0, 0.0, 0.0, 1.0, 1.0, 1.0, 1.0, 0.0, 1.0, 0.0, 1.0, 0.0, 1.0, 1.0, 1.0, 1.0, 1.0, 1.0, 1.0, 1.0, 0.0, 1.0, 0.0, 1.0, 0.0, 1.0, 0.0, 1.0, 0.0, 0.0, 0.0, 0.0, 0.0, 0.0, 1.0, 0.0, 1.0, 1.0, 0.0, 1.0, 0.0, 0.0, 0.0, 0.0, 1.0, 0.0, 1.0, 0.0, 0.0, 0.0, 0.0, 1.0, 1.0, 1.0, 1.0, 0.0, 1.0, 0.0, 1.0, 0.0, 1.0, 1.0, 1.0, 1.0, 1.0, 1.0, 1.0, 1.0, 0.0, 1.0, 0.0, 1.0, 0.125, 0.5, 0.125, 0.75, 0.375, 0.75, 0.375, 0.5, 0.375, 0.0, 0.375, 0.25, 0.625, 0.25, 0.625, 0.0, 0.375, 0.75, 0.375, 1.0, 0.625, 1.0, 0.625, 0.75, 0.375, 0.5, 0.375, 0.75, 0.625, 0.75, 0.625, 0.5, 0.625, 0.5, 0.625, 0.75, 0.875, 0.75, 0.875, 0.5, 0.375, 0.25, 0.375, 0.5, 0.625, 0.5, 0.625, 0.25, 0.125, 0.5, 0.125, 0.75, 0.375, 0.75, 0.375, 0.5, 0.375, 0.0, 0.375, 0.25, 0.625, 0.25, 0.625, 0.0, 0.375, 0.75, 0.375, 1.0, 0.625, 1.0, 0.625, 0.75, 0.375, 0.5, 0.375, 0.75, 0.625, 0.75, 0.625, 0.5, 0.625, 0.5, 0.625, 0.75, 0.875, 0.75, 0.875, 0.5, 0.375, 0.25, 0.375, 0.5, 0.625, 0.5, 0.625, 0.25, 0.75, 0.49, 0.7032, 0.4854, 0.6582, 0.4717, 0.6167, 0.4496, 0.5803, 0.4197, 0.5504, 0.3833, 0.5283, 0.3418, 0.5146, 0.2968, 0.51, 0.25, 0.5146, 0.2032, 0.5283, 0.1582, 0.5504, 0.1167, 0.5803, 0.08029, 0.6167, 0.05045, 0.6582, 0.02827, 0.7032, 0.01461, 0.75, 0.01, 0.7968, 0.01461, 0.8418, 0.02827, 0.8833, 0.05045, 0.9197, 0.08029, 0.9496, 0.1167, 0.9717, 0.1582, 0.9854, 0.2032, 0.99, 0.25, 0.9854, 0.2968, 0.9717, 0.3418, 0.9496, 0.3833, 0.9197, 0.4197, 0.8833, 0.4496, 0.8418, 0.4717, 0.7968, 0.4854, 1.0, 0.5, 0.9688, 0.5, 0.9688, 1.0, 1.0, 1.0, 0.03125, 0.5, 0.0, 0.5, 0.0, 1.0, 0.03125, 1.0, 0.0625, 0.5, 0.03125, 0.5, 0.03125, 1.0, 0.0625, 1.0, 0.2968, 0.4854, 0.3418, 0.4717, 0.3833, 0.4496, 0.4197, 0.4197, 0.4496, 0.3833, 0.4717, 0.3418, 0.4854, 0.2968, 0.49, 0.25, 0.4854, 0.2032, 0.4717, 0.1582, 0.4496, 0.1167, 0.4197, 0.08029, 0.3833, 0.05045, 0.3418, 0.02827, 0.2968, 0.01461, 0.25, 0.01, 0.2032, 0.01461, 0.1582, 0.02827, 0.1167, 0.05045, 0.08029, 0.08029, 0.05045, 0.1167, 0.02827, 0.1582, 0.01461, 0.2032, 0.01, 0.25, 0.01461, 0.2968, 0.02827, 0.3418, 0.05045, 0.3833, 0.08029, 0.4197, 0.1167, 0.4496, 0.1582, 0.4717, 0.2032, 0.4854, 0.25, 0.49, 0.09375, 0.5, 0.0625, 0.5, 0.0625, 1.0, 0.09375, 1.0, 0.125, 0.5, 0.09375, 0.5, 0.09375, 1.0, 0.125, 1.0, 0.1562, 0.5, 0.125, 0.5, 0.125, 1.0, 0.1562, 1.0, 0.1875, 0.5, 0.1562, 0.5, 0.1562, 1.0, 0.1875, 1.0, 0.2188, 0.5, 0.1875, 0.5, 0.1875, 1.0, 0.2188, 1.0, 0.25, 0.5, 0.2188, 0.5, 0.2188, 1.0, 0.25, 1.0, 0.2812, 0.5, 0.25, 0.5, 0.25, 1.0, 0.2812, 1.0, 0.3125, 0.5, 0.2812, 0.5, 0.2812, 1.0, 0.3125, 1.0, 0.3438, 0.5, 0.3125, 0.5, 0.3125, 1.0, 0.3438, 1.0, 0.375, 0.5, 0.3438, 0.5, 0.3438, 1.0, 0.375, 1.0, 0.4062, 0.5, 0.375, 0.5, 0.375, 1.0, 0.4062, 1.0, 0.4375, 0.5, 0.4062, 0.5, 0.4062, 1.0, 0.4375, 1.0, 0.4688, 0.5, 0.4375, 0.5, 0.4375, 1.0, 0.4688, 1.0, 0.5, 0.5, 0.4688, 0.5, 0.4688, 1.0, 0.5, 1.0, 0.5312, 0.5, 0.5, 0.5, 0.5, 1.0, 0.5312, 1.0, 0.5625, 0.5, 0.5312, 0.5, 0.5312, 1.0, 0.5625, 1.0, 0.5938, 0.5, 0.5625, 0.5, 0.5625, 1.0, 0.5938, 1.0, 0.625, 0.5, 0.5938, 0.5, 0.5938, 1.0, 0.625, 1.0, 0.6562, 0.5, 0.625, 0.5, 0.625, 1.0, 0.6562, 1.0, 0.6875, 0.5, 0.6562, 0.5, 0.6562, 1.0, 0.6875, 1.0, 0.7188, 0.5, 0.6875, 0.5, 0.6875, 1.0, 0.7188, 1.0, 0.75, 0.5, 0.7188, 0.5, 0.7188, 1.0, 0.75, 1.0, 0.7812, 0.5, 0.75, 0.5, 0.75, 1.0, 0.7812, 1.0, 0.8125, 0.5, 0.7812, 0.5, 0.7812, 1.0, 0.8125, 1.0, 0.8438, 0.5, 0.8125, 0.5, 0.8125, 1.0, 0.8438, 1.0, 0.875, 0.5, 0.8438, 0.5, 0.8438, 1.0, 0.875, 1.0, 0.9062, 0.5, 0.875, 0.5, 0.875, 1.0, 0.9062, 1.0, 0.9375, 0.5, 0.9062, 0.5, 0.9062, 1.0, 0.9375, 1.0, 0.9688, 0.5, 0.9375, 0.5, 0.9375, 1.0, 0.9688, 1.0, 0.0, 1.0, 0.0, 1.0, 0.0, 0.0, 0.0, 0.0, 0.0, 0.0, 1.0, 0.0, 1.0, 1.0, 0.0, 1.0, 0.0, 0.0, 0.0, 0.0, 1.0, 0.0, 1.0, 0.0, 0.0, 0.0, 0.0, 1.0, 1.0, 1.0, 1.0, 0.0, 1.0, 0.0, 1.0, 0.0, 1.0, 1.0, 1.0, 1.0, 1.0, 1.0, 1.0, 1.0, 0.0, 1.0, 0.0, 1.0, 0.125, 0.5, 0.125, 0.75, 0.375, 0.75, 0.375, 0.5, 0.375, 0.0, 0.375, 0.25, 0.625, 0.25, 0.625, 0.0, 0.375, 0.75, 0.375, 1.0, 0.625, 1.0, 0.625, 0.75, 0.375, 0.5, 0.375, 0.75, 0.625, 0.75, 0.625, 0.5, 0.625, 0.5, 0.625, 0.75, 0.875, 0.75, 0.875, 0.5, 0.375, 0.25, 0.375, 0.5, 0.625, 0.5, 0.625, 0.25, 0.125, 0.5, 0.125, 0.75, 0.375, 0.75, 0.375, 0.5, 0.375, 0.0, 0.375, 0.25, 0.625, 0.25, 0.625, 0.0, 0.375, 0.75, 0.375, 1.0, 0.625, 1.0, 0.625, 0.75, 0.375, 0.5, 0.375, 0.75, 0.625, 0.75, 0.625, 0.5, 0.625, 0.5, 0.625, 0.75, 0.875, 0.75, 0.875, 0.5, 0.375, 0.25, 0.375, 0.5, 0.625, 0.5, 0.625, 0.25, 0.75, 0.49, 0.7032, 0.4854, 0.6582, 0.4717, 0.6167, 0.4496, 0.5803, 0.4197, 0.5504, 0.3833, 0.5283, 0.3418, 0.5146, 0.2968, 0.51, 0.25, 0.5146, 0.2032, 0.5283, 0.1582, 0.5504, 0.1167, 0.5803, 0.08029, 0.6167, 0.05045, 0.6582, 0.02827, 0.7032, 0.01461, 0.75, 0.01, 0.7968, 0.01461, 0.8418, 0.02827, 0.8833, 0.05045, 0.9197, 0.08029, 0.9496, 0.1167, 0.9717, 0.1582, 0.9854, 0.2032, 0.99, 0.25, 0.9854, 0.2968, 0.9717, 0.3418, 0.9496, 0.3833, 0.9197, 0.4197, 0.8833, 0.4496, 0.8418, 0.4717, 0.7968, 0.4854, 1.0, 0.5, 0.9688, 0.5, 0.9688, 1.0, 1.0, 1.0, 0.03125, 0.5, 0.0, 0.5, 0.0, 1.0, 0.03125, 1.0, 0.0625, 0.5, 0.03125, 0.5, 0.03125, 1.0, 0.0625, 1.0, 0.2968, 0.4854, 0.3418, 0.4717, 0.3833, 0.4496, 0.4197, 0.4197, 0.4496, 0.3833, 0.4717, 0.3418, 0.4854, 0.2968, 0.49, 0.25, 0.4854, 0.2032, 0.4717, 0.1582, 0.4496, 0.1167, 0.4197, 0.08029, 0.3833, 0.05045, 0.3418, 0.02827, 0.2968, 0.01461, 0.25, 0.01, 0.2032, 0.01461, 0.1582, 0.02827, 0.1167, 0.05045, 0.08029, 0.08029, 0.05045, 0.1167, 0.02827, 0.1582, 0.01461, 0.2032, 0.01, 0.25, 0.01461, 0.2968, 0.02827, 0.3418, 0.05045, 0.3833, 0.08029, 0.4197, 0.1167, 0.4496, 0.1582, 0.4717, 0.2032, 0.4854, 0.25, 0.49, 0.09375, 0.5, 0.0625, 0.5, 0.0625, 1.0, 0.09375, 1.0, 0.125, 0.5, 0.09375, 0.5, 0.09375, 1.0, 0.125, 1.0, 0.1562, 0.5, 0.125, 0.5, 0.125, 1.0, 0.1562, 1.0, 0.1875, 0.5, 0.1562, 0.5, 0.1562, 1.0, 0.1875, 1.0, 0.2188, 0.5, 0.1875, 0.5, 0.1875, 1.0, 0.2188, 1.0, 0.25, 0.5, 0.2188, 0.5, 0.2188, 1.0, 0.25, 1.0, 0.2812, 0.5, 0.25, 0.5, 0.25, 1.0, 0.2812, 1.0, 0.3125, 0.5, 0.2812, 0.5, 0.2812, 1.0, 0.3125, 1.0, 0.3438, 0.5, 0.3125, 0.5, 0.3125, 1.0, 0.3438, 1.0, 0.375, 0.5, 0.3438, 0.5, 0.3438, 1.0, 0.375, 1.0, 0.4062, 0.5, 0.375, 0.5, 0.375, 1.0, 0.4062, 1.0, 0.4375, 0.5, 0.4062, 0.5, 0.4062, 1.0, 0.4375, 1.0, 0.4688, 0.5, 0.4375, 0.5, 0.4375, 1.0, 0.4688, 1.0, 0.5, 0.5, 0.4688, 0.5, 0.4688, 1.0, 0.5, 1.0, 0.5312, 0.5, 0.5, 0.5, 0.5, 1.0, 0.5312, 1.0, 0.5625, 0.5, 0.5312, 0.5, 0.5312, 1.0, 0.5625, 1.0, 0.5938, 0.5, 0.5625, 0.5, 0.5625, 1.0, 0.5938, 1.0, 0.625, 0.5, 0.5938, 0.5, 0.5938, 1.0, 0.625, 1.0, 0.6562, 0.5, 0.625, 0.5, 0.625, 1.0, 0.6562, 1.0, 0.6875, 0.5, 0.6562, 0.5, 0.6562, 1.0, 0.6875, 1.0, 0.7188, 0.5, 0.6875, 0.5, 0.6875, 1.0, 0.7188, 1.0, 0.75, 0.5, 0.7188, 0.5, 0.7188, 1.0, 0.75, 1.0, 0.7812, 0.5, 0.75, 0.5, 0.75, 1.0, 0.7812, 1.0, 0.8125, 0.5, 0.7812, 0.5, 0.7812, 1.0, 0.8125, 1.0, 0.8438, 0.5, 0.8125, 0.5, 0.8125, 1.0, 0.8438, 1.0, 0.875, 0.5, 0.8438, 0.5, 0.8438, 1.0, 0.875, 1.0, 0.9062, 0.5, 0.875, 0.5, 0.875, 1.0, 0.9062, 1.0, 0.9375, 0.5, 0.9062, 0.5, 0.9062, 1.0, 0.9375, 1.0, 0.9688, 0.5, 0.9375, 0.5, 0.9375, 1.0, 0.9688, 1.0])
me_cube_046.materials.append(mat_material)
me_cube_046.materials.append(mat_material_004)
me_cube_046.materials.append(mat_material_007)
me_cube_046.materials.append(mat_material_012)
me_cube_046.materials.append(mat_material_008)
me_cube_046.materials.append(mat_material_013)
me_cube_046.materials.append(mat_material_010)
me_cube_046.materials.append(mat_material_011)
me_cube_046.materials.append(mat_material_017)
me_cube_046.materials.append(mat_material_009)
me_cube_046.materials.append(mat_material_016)
me_cube_046.materials.append(mat_material_014)
me_cube_046.materials.append(mat_material_015)
me_cube_046.materials.append(mat_material_018)
me_cube_046.materials.append(mat_material_019)
me_cube_046.materials.append(mat_material_021)
me_cube_046.materials.append(mat_material_022)
me_cube_046.materials.append(mat_material_023)
me_cube_046.materials.append(mat_material_024)
me_cube_046.materials.append(mat_material_025)
me_cube_046.materials.append(mat_material_026)
me_cube_046.materials.append(mat_material_027)
me_cube_046.materials.append(mat_material_028)
me_cube_046.materials.append(mat_material_029)
me_cube_046.materials.append(mat_material_030)
me_cube_046.materials.append(mat_material_031)
me_cube_046.materials.append(mat_material_032)
me_cube_046.materials.append(mat_material_033)
me_cube_046.materials.append(mat_material_034)
me_cube_046.materials.append(mat_material_035)
me_cube_046.materials.append(mat_material_051)
me_cube_046.materials.append(mat_material_052)
me_cube_046.materials.append(mat_material_053)
me_cube_046.materials.append(mat_material_054)
me_cube_046.materials.append(mat_material_055)
me_cube_046.materials.append(mat_material_056)
me_cube_046.materials.append(mat_material_057)
me_cube_046.materials.append(mat_material_058)
me_cube_046.materials.append(mat_material_059)
me_cube_046.materials.append(mat_material_060)
me_cube_046.materials.append(mat_material_061)
me_cube_046.materials.append(mat_material_062)
me_cube_046.materials.append(mat_material_063)
me_cube_046.materials.append(mat_material_064)
me_cube_046.materials.append(mat_material_065)
me_cube_046.use_mirror_vertex_groups = False
me_cube_046.update()

# ---- objects
ob_cube_021 = bpy.data.objects.new('Cube.021', me_cube_046)

# ---- transforms, parenting, visibility, modifiers, constraints
ob_cube_021.location = (-0.005126, 2.469, 0.2182)
ob_cube_021.rotation_euler = (0.0, -0.0, -3.15)
ob_cube_021.scale = (0.06095, 0.8124, 1.889)
ob_cube_021.lock_rotations_4d = False
ob_cube_021.empty_display_type = 'ARROWS'
ob_cube_021.lineart.crease_threshold = 0.0

# ---- collection membership
col_collection.objects.link(ob_cube_021)

# ---- scene / render settings (as saved in the file)
scene.frame_start = 1; scene.frame_end = 250; scene.frame_set(158)
scene.render.engine = 'BLENDER_EEVEE_NEXT'
bpy.context.view_layer.update()

# ---- added for rendering (the .blend has no active camera and no usable light): camera, sun
cam_auto = bpy.data.cameras.new('AutoCamera')
cam_auto.lens = 50.0
cam_auto.sensor_width = 36.0
cam_auto.clip_end = 1000.0
ob_auto_camera = bpy.data.objects.new('AutoCamera', cam_auto)
scene.collection.objects.link(ob_auto_camera)
ob_auto_camera.location = (5.13261, -2.8958, 4.38175)
ob_auto_camera.rotation_euler = (1.09748, -7.21219e-08, 0.694738)
scene.camera = ob_auto_camera
light_auto_sun = bpy.data.lights.new('AutoSun', 'SUN')
light_auto_sun.energy = 3.0
light_auto_sun.angle = 0.0523599
ob_auto_sun = bpy.data.objects.new('AutoSun', light_auto_sun)
scene.collection.objects.link(ob_auto_sun)
ob_auto_sun.rotation_euler = (0.872665, 0.174533, 0.523599)
bpy.context.view_layer.update()
